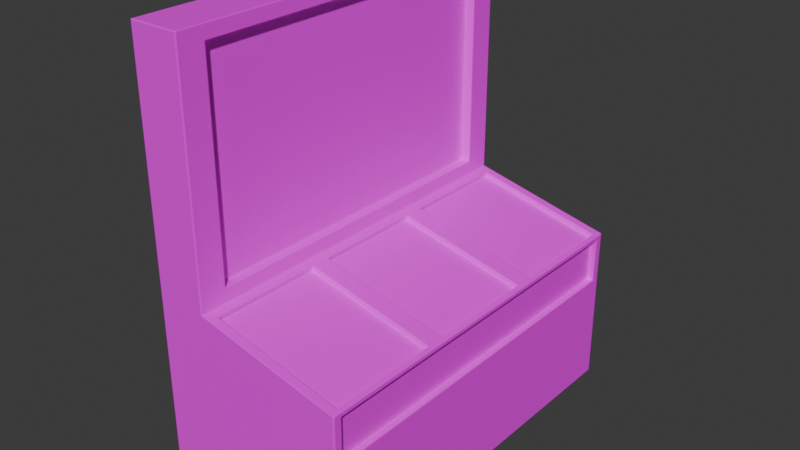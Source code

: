 # Source: Console.blend  (saved by Blender 4.5.90; exported with 4.5.12 LTS)
import bpy
from mathutils import Matrix  # noqa: F401  (used for matrix-valued properties, if any)

bpy.ops.wm.read_factory_settings(use_empty=True)
scene = bpy.context.scene
scene.name = 'Scene'

# ---- collections
col_collection = bpy.data.collections.new('Collection'); scene.collection.children.link(col_collection)

# ---- images (referenced by path relative to the original .blend; pixels are not part of the script)
import os
ASSET_DIR = os.environ.get("B2B_ASSET_DIR", "")  # directory of the original .blend (textures are referenced by path, not embedded)
HERE = os.path.dirname(os.path.abspath(__file__))  # packed textures are extracted next to this script under _unpacked/

def load_image(name, relpath, width, height, colorspace="sRGB"):
    """Load a texture the original file referenced (path relative to the .blend, or extracted next to this script)."""
    p = next((c for c in (os.path.join(HERE, relpath), os.path.join(ASSET_DIR, relpath)) if relpath and os.path.exists(c)), "")
    if p:
        img = bpy.data.images.load(p, check_existing=True)
        img.name = name
    else:  # same state as the original file: an image datablock whose file is absent (Cycles renders it pink)
        img = bpy.data.images.new(name, width, height)
        img.source = "FILE"
        img.filepath = "//" + (relpath or name)
    img.colorspace_settings.name = colorspace
    return img
img_metal046b_1k_jpg_color_jpg = load_image('Metal046B_1K-JPG_Color.jpg', 'Metal046B_1K-JPG_Color.jpg', 1024, 1024, 'sRGB')

# ---- materials (node trees are filled in below, after node groups)
mat_material = bpy.data.materials.new('Material')
mat_material.alpha_threshold = 0.0
mat_material.roughness = 0.5
mat_material.line_color = (0.0, 0.0, 0.0, 1.0)
mat_material_002 = bpy.data.materials.new('Material.002')

# ---- material node trees
mat_material.use_nodes = True; mat_material.node_tree.nodes.clear()
_N = mat_material.node_tree.nodes; _L = mat_material.node_tree.links
n0 = _N.new('ShaderNodeOutputMaterial'); n0.name = 'Material Output'; n0.location = (200, 100)
n1 = _N.new('ShaderNodeBsdfPrincipled'); n1.name = 'Principled BSDF'; n1.location = (-200, 100)
n1.inputs[3].default_value = 1.45
n2 = _N.new('ShaderNodeTexImage'); n2.name = 'Image Texture'; n2.location = (-400, 60)
n2.image = img_metal046b_1k_jpg_color_jpg
n2.interpolation = 'Closest'
n2.extension = 'MIRROR'
_L.new(n1.outputs[0], n0.inputs[0])
_L.new(n2.outputs[0], n1.inputs[0])
n0.is_active_output = True
mat_material_002.use_nodes = True; mat_material_002.node_tree.nodes.clear()
_N = mat_material_002.node_tree.nodes; _L = mat_material_002.node_tree.links
n0 = _N.new('ShaderNodeBsdfPrincipled'); n0.name = 'Principled BSDF'; n0.location = (-200, 100)
n1 = _N.new('ShaderNodeOutputMaterial'); n1.name = 'Material Output'; n1.location = (200, 100)
_L.new(n0.outputs[0], n1.inputs[0])
n1.is_active_output = True

# ---- world
world_world = bpy.data.worlds.new('World'); scene.world = world_world
world_world.use_nodes = True; world_world.node_tree.nodes.clear()
_N = world_world.node_tree.nodes; _L = world_world.node_tree.links
n0 = _N.new('ShaderNodeOutputWorld'); n0.name = 'World Output'; n0.location = (200, 100)
n1 = _N.new('ShaderNodeBackground'); n1.name = 'Background'; n1.location = (-200, 100)
n1.inputs[0].default_value = (0.05088, 0.05088, 0.05088, 1.0)
_L.new(n1.outputs[0], n0.inputs[0])
n0.is_active_output = True
world_world.color = (0.05088, 0.05088, 0.05088)
world_world.sun_shadow_jitter_overblur = 0.0

# ---- meshes
me_cube_001 = bpy.data.meshes.new('Cube.001')
me_cube_001.from_pydata([(-1.0, -2.0, -1.0), (-1.0, -2.0, 1.0), (-1.0, 2.0, -1.0), (-1.0, 2.0, 1.0), (1.0, -2.0, -1.0), (-0.3844, -1.9, 0.9783), (1.0, 2.0, -1.0), (-0.3844, 1.9, 0.9783), (-1.0, -2.0, 0.6667), (-1.0, 2.0, 0.6667), (1.0, 1.904, 0.6189), (1.0, -1.904, 0.6189), (-1.0, -2.0, 3.443), (-1.0, 2.0, 3.443), (-0.4807, 1.716, 3.301), (-0.4807, -1.716, 3.301), (-1.0, -2.0, -0.4444), (-1.0, -2.0, 0.1111), (-1.0, 2.0, 0.1111), (-1.0, 2.0, -0.4444), (1.0, 1.904, 0.1589), (1.0, 2.0, -0.4444), (1.0, -1.904, 0.1589), (1.0, -2.0, -0.4444), (-1.0, 1.667, -1.0), (-1.0, 1.333, -1.0), (-1.0, 1.0, -1.0), (-1.0, 0.6667, -1.0), (-1.0, 0.3333, -1.0), (-1.0, -1.49e-07, -1.0), (-1.0, -0.3333, -1.0), (-1.0, -0.6667, -1.0), (-1.0, -1.0, -1.0), (-1.0, -1.333, -1.0), (-1.0, -1.667, -1.0), (-1.0, -1.667, 1.0), (-1.0, -1.333, 1.0), (-1.0, -1.0, 1.0), (-1.0, -0.6667, 1.0), (-1.0, -0.3333, 1.0), (-1.0, 1.49e-07, 1.0), (-1.0, 0.3333, 1.0), (-1.0, 0.6667, 1.0), (-1.0, 1.0, 1.0), (-1.0, 1.333, 1.0), (-1.0, 1.667, 1.0), (1.0, -1.667, -1.0), (1.0, -1.333, -1.0), (1.0, -1.0, -1.0), (1.0, -0.6667, -1.0), (1.0, -0.3333, -1.0), (1.0, 1.49e-07, -1.0), (1.0, 0.3333, -1.0), (1.0, 0.6667, -1.0), (1.0, 1.0, -1.0), (1.0, 1.333, -1.0), (1.0, 1.667, -1.0), (-0.3844, 1.667, 0.9783), (-0.3844, 1.333, 0.9783), (-0.3844, 1.0, 0.9783), (-0.3844, 0.5667, 0.9783), (-0.3844, 0.3333, 0.9783), (-0.3844, -1.49e-07, 0.9783), (-0.3844, -0.3333, 0.9783), (-0.3844, -0.7667, 0.9783), (-0.3844, -1.0, 0.9783), (-0.3844, -1.333, 0.9783), (-0.3844, -1.667, 0.9783), (1.0, 1.667, 0.6189), (1.0, 1.333, 0.6189), (1.0, 1.0, 0.6189), (1.0, 0.6667, 0.6189), (1.0, 0.3333, 0.6189), (1.0, -1.49e-07, 0.6189), (1.0, -0.3333, 0.6189), (1.0, -0.6667, 0.6189), (1.0, -1.0, 0.6189), (1.0, -1.333, 0.6189), (1.0, -1.667, 0.6189), (-1.0, -1.667, 0.6667), (-1.0, -1.333, 0.6667), (-1.0, -1.0, 0.6667), (-1.0, -0.6667, 0.6667), (-1.0, -0.3333, 0.6667), (-1.0, 1.49e-07, 0.6667), (-1.0, 0.3333, 0.6667), (-1.0, 0.6667, 0.6667), (-1.0, 1.0, 0.6667), (-1.0, 1.333, 0.6667), (-1.0, 1.667, 0.6667), (-1.0, -1.667, 3.443), (-1.0, -1.333, 3.443), (-1.0, -1.0, 3.443), (-1.0, -0.6667, 3.443), (-1.0, -0.3333, 3.443), (-1.0, 1.49e-07, 3.443), (-1.0, 0.3333, 3.443), (-1.0, 0.6667, 3.443), (-1.0, 1.0, 3.443), (-1.0, 1.333, 3.443), (-1.0, 1.667, 3.443), (-0.4807, 1.667, 3.301), (-0.4807, 1.333, 3.301), (-0.4807, 1.0, 3.301), (-0.4807, 0.6667, 3.301), (-0.4807, 0.3333, 3.301), (-0.4807, -1.49e-07, 3.301), (-0.4807, -0.3333, 3.301), (-0.4807, -0.6667, 3.301), (-0.4807, -1.0, 3.301), (-0.4807, -1.333, 3.301), (-0.4807, -1.667, 3.301), (-1.0, -1.667, -0.4444), (-1.0, -1.333, -0.4444), (-1.0, -1.0, -0.4444), (-1.0, -0.6667, -0.4444), (-1.0, -0.3333, -0.4444), (-1.0, 1.49e-07, -0.4444), (-1.0, 0.3333, -0.4444), (-1.0, 0.6667, -0.4444), (-1.0, 1.0, -0.4444), (-1.0, 1.333, -0.4444), (-1.0, 1.667, -0.4444), (-1.0, -1.667, 0.1111), (-1.0, -1.333, 0.1111), (-1.0, -1.0, 0.1111), (-1.0, -0.6667, 0.1111), (-1.0, -0.3333, 0.1111), (-1.0, 1.49e-07, 0.1111), (-1.0, 0.3333, 0.1111), (-1.0, 0.6667, 0.1111), (-1.0, 1.0, 0.1111), (-1.0, 1.333, 0.1111), (-1.0, 1.667, 0.1111), (1.0, 1.667, -0.4444), (1.0, 1.333, -0.4444), (1.0, 1.0, -0.4444), (1.0, 0.6667, -0.4444), (1.0, 0.3333, -0.4444), (1.0, -1.49e-07, -0.4444), (1.0, -0.3333, -0.4444), (1.0, -0.6667, -0.4444), (1.0, -1.0, -0.4444), (1.0, -1.333, -0.4444), (1.0, -1.667, -0.4444), (1.0, 1.667, 0.1589), (1.0, 1.333, 0.1589), (1.0, 1.0, 0.1589), (1.0, 0.6667, 0.1589), (1.0, 0.3333, 0.1589), (1.0, -1.49e-07, 0.1589), (1.0, -0.3333, 0.1589), (1.0, -0.6667, 0.1589), (1.0, -1.0, 0.1589), (1.0, -1.333, 0.1589), (1.0, -1.667, 0.1589), (0.0, 2.0, -1.0), (-0.7404, 2.0, 1.0), (0.0, -2.0, -1.0), (-0.7404, -2.0, 1.0), (0.0, -2.0, 0.6667), (0.0, 2.0, 0.6667), (-0.7404, 2.0, 3.443), (-0.7404, -2.0, 3.443), (0.0, 2.0, -0.4444), (0.0, 2.0, 0.1111), (0.0, -2.0, -0.4444), (0.0, -2.0, 0.1111), (-0.7404, 1.667, 3.443), (-0.7404, 1.333, 3.443), (-0.7404, 1.0, 3.443), (-0.7404, 0.6667, 3.443), (-0.7404, 0.3333, 3.443), (-0.7404, 0.0, 3.443), (-0.7404, -0.3333, 3.443), (-0.7404, -0.6667, 3.443), (-0.7404, -1.0, 3.443), (-0.7404, -1.333, 3.443), (-0.7404, -1.667, 3.443), (0.0, 1.667, -1.0), (0.0, 1.333, -1.0), (0.0, 1.0, -1.0), (0.0, 0.6667, -1.0), (0.0, 0.3333, -1.0), (0.0, 0.0, -1.0), (0.0, -0.3333, -1.0), (0.0, -0.6667, -1.0), (0.0, -1.0, -1.0), (0.0, -1.333, -1.0), (0.0, -1.667, -1.0), (-0.4807, 1.716, 1.349), (-0.4807, 1.716, 1.698), (-0.4807, 1.716, 2.047), (-0.4807, 1.716, 2.396), (-0.4807, 1.716, 2.745), (-0.4807, 1.716, 3.094), (-0.4807, -1.716, 3.094), (-0.4807, -1.716, 2.745), (-0.4807, -1.716, 2.396), (-0.4807, -1.716, 2.047), (-0.4807, -1.716, 1.698), (-0.4807, -1.716, 1.349), (-1.0, -2.0, 1.349), (-1.0, -2.0, 1.698), (-1.0, -2.0, 2.047), (-1.0, -2.0, 2.396), (-1.0, -2.0, 2.745), (-1.0, -2.0, 3.094), (-1.0, 2.0, 3.094), (-1.0, 2.0, 2.745), (-1.0, 2.0, 2.396), (-1.0, 2.0, 2.047), (-1.0, 2.0, 1.698), (-1.0, 2.0, 1.349), (-1.0, 1.667, 1.349), (-1.0, 1.667, 1.698), (-1.0, 1.667, 2.047), (-1.0, 1.667, 2.396), (-1.0, 1.667, 2.745), (-1.0, 1.667, 3.094), (-1.0, 1.333, 1.349), (-1.0, 1.333, 1.698), (-1.0, 1.333, 2.047), (-1.0, 1.333, 2.396), (-1.0, 1.333, 2.745), (-1.0, 1.333, 3.094), (-1.0, 1.0, 1.349), (-1.0, 1.0, 1.698), (-1.0, 1.0, 2.047), (-1.0, 1.0, 2.396), (-1.0, 1.0, 2.745), (-1.0, 1.0, 3.094), (-1.0, 0.6667, 1.349), (-1.0, 0.6667, 1.698), (-1.0, 0.6667, 2.047), (-1.0, 0.6667, 2.396), (-1.0, 0.6667, 2.745), (-1.0, 0.6667, 3.094), (-1.0, 0.3333, 1.349), (-1.0, 0.3333, 1.698), (-1.0, 0.3333, 2.047), (-1.0, 0.3333, 2.396), (-1.0, 0.3333, 2.745), (-1.0, 0.3333, 3.094), (-1.0, 1.49e-07, 1.349), (-1.0, 1.49e-07, 1.698), (-1.0, 1.49e-07, 2.047), (-1.0, 1.49e-07, 2.396), (-1.0, 1.49e-07, 2.745), (-1.0, 1.49e-07, 3.094), (-1.0, -0.3333, 1.349), (-1.0, -0.3333, 1.698), (-1.0, -0.3333, 2.047), (-1.0, -0.3333, 2.396), (-1.0, -0.3333, 2.745), (-1.0, -0.3333, 3.094), (-1.0, -0.6667, 1.349), (-1.0, -0.6667, 1.698), (-1.0, -0.6667, 2.047), (-1.0, -0.6667, 2.396), (-1.0, -0.6667, 2.745), (-1.0, -0.6667, 3.094), (-1.0, -1.0, 1.349), (-1.0, -1.0, 1.698), (-1.0, -1.0, 2.047), (-1.0, -1.0, 2.396), (-1.0, -1.0, 2.745), (-1.0, -1.0, 3.094), (-1.0, -1.333, 1.349), (-1.0, -1.333, 1.698), (-1.0, -1.333, 2.047), (-1.0, -1.333, 2.396), (-1.0, -1.333, 2.745), (-1.0, -1.333, 3.094), (-1.0, -1.667, 1.349), (-1.0, -1.667, 1.698), (-1.0, -1.667, 2.047), (-1.0, -1.667, 2.396), (-1.0, -1.667, 2.745), (-1.0, -1.667, 3.094), (-0.7404, 2.0, 1.349), (-0.7404, 2.0, 1.698), (-0.7404, 2.0, 2.047), (-0.7404, 2.0, 2.396), (-0.7404, 2.0, 2.745), (-0.7404, 2.0, 3.094), (-0.7404, -2.0, 1.349), (-0.7404, -2.0, 1.698), (-0.7404, -2.0, 2.047), (-0.7404, -2.0, 2.396), (-0.7404, -2.0, 2.745), (-0.7404, -2.0, 3.094), (-1.0, -2.0, 0.75), (-1.0, -2.0, 0.8333), (-1.0, -2.0, 0.9167), (-1.0, 2.0, 0.9167), (-1.0, 2.0, 0.8333), (-1.0, 2.0, 0.75), (-0.1106, 1.9, 0.9167), (0.2596, 1.9, 0.8333), (0.6298, 1.9, 0.75), (-0.1106, -1.9, 0.9167), (0.2596, -1.9, 0.8333), (0.6298, -1.9, 0.75), (-0.1106, 0.5667, 0.9167), (0.2596, 0.5667, 0.8333), (0.6298, 0.5667, 0.75), (-0.1106, -0.7667, 0.9167), (0.2596, -0.7667, 0.8333), (0.6298, -0.7667, 0.75), (-1.0, -1.667, 0.9167), (-1.0, -1.667, 0.8333), (-1.0, -1.667, 0.75), (-1.0, -1.333, 0.9167), (-1.0, -1.333, 0.8333), (-1.0, -1.333, 0.75), (-1.0, -1.0, 0.9167), (-1.0, -1.0, 0.8333), (-1.0, -1.0, 0.75), (-1.0, -0.6667, 0.9167), (-1.0, -0.6667, 0.8333), (-1.0, -0.6667, 0.75), (-1.0, -0.3333, 0.9167), (-1.0, -0.3333, 0.8333), (-1.0, -0.3333, 0.75), (-1.0, 1.49e-07, 0.9167), (-1.0, 1.49e-07, 0.8333), (-1.0, 1.49e-07, 0.75), (-1.0, 0.3333, 0.9167), (-1.0, 0.3333, 0.8333), (-1.0, 0.3333, 0.75), (-1.0, 0.6667, 0.9167), (-1.0, 0.6667, 0.8333), (-1.0, 0.6667, 0.75), (-1.0, 1.0, 0.9167), (-1.0, 1.0, 0.8333), (-1.0, 1.0, 0.75), (-1.0, 1.333, 0.9167), (-1.0, 1.333, 0.8333), (-1.0, 1.333, 0.75), (-1.0, 1.667, 0.9167), (-1.0, 1.667, 0.8333), (-1.0, 1.667, 0.75), (-0.5553, -2.0, 0.9167), (-0.3702, -2.0, 0.8333), (-0.1851, -2.0, 0.75), (-0.5553, 2.0, 0.9167), (-0.3702, 2.0, 0.8333), (-0.1851, 2.0, 0.75), (0.9512, -1.667, 0.6776), (0.9512, -1.9, 0.6776), (0.9512, 1.9, 0.6776), (1.0, 2.0, 0.1111), (1.0, -2.0, 0.1111), (1.0, -1.667, 0.1111), (0.9512, 1.667, 0.6776), (0.9512, 1.333, 0.6776), (0.9512, 1.0, 0.6776), (0.9512, 0.5667, 0.6776), (0.9512, 0.3333, 0.6776), (0.9512, -1.49e-07, 0.6776), (0.9512, -0.3333, 0.6776), (0.9512, -0.7667, 0.6776), (0.9512, -1.0, 0.6776), (0.9512, -1.333, 0.6776), (1.0, 1.667, 0.1111), (1.0, 1.333, 0.1111), (1.0, 1.0, 0.1111), (1.0, 0.6667, 0.1111), (1.0, 0.3333, 0.1111), (1.0, -1.49e-07, 0.1111), (1.0, -0.3333, 0.1111), (1.0, -0.6667, 0.1111), (1.0, -1.0, 0.1111), (1.0, -1.333, 0.1111), (0.9358, 1.667, 0.6189), (0.9358, 1.667, 0.1589), (0.9358, 1.333, 0.6189), (0.9358, 1.333, 0.1589), (0.9358, 1.0, 0.6189), (0.9358, 1.0, 0.1589), (0.9358, 0.6667, 0.6189), (0.9358, 0.6667, 0.1589), (0.9358, 0.3333, 0.6189), (0.9358, 0.3333, 0.1589), (0.9358, -1.49e-07, 0.6189), (0.9358, -1.49e-07, 0.1589), (0.9358, -0.3333, 0.6189), (0.9358, -0.3333, 0.1589), (0.9358, -0.6667, 0.6189), (0.9358, -0.6667, 0.1589), (0.9358, -1.0, 0.6189), (0.9358, -1.0, 0.1589), (0.9358, -1.333, 0.6189), (0.9358, -1.333, 0.1589), (0.9358, -1.667, 0.6189), (0.9358, -1.667, 0.1589), (0.9358, -1.904, 0.6189), (0.9358, 1.904, 0.6189), (0.9358, 1.904, 0.1589), (0.9358, -1.904, 0.1589), (-0.4807, -1.667, 1.142), (-0.4807, -1.716, 1.142), (0.6298, -2.0, 0.75), (1.0, -2.0, 0.6667), (1.0, -1.667, 0.6667), (-0.3844, -0.5667, 0.9783), (-0.4807, -1.0, 1.142), (-0.4807, -1.333, 1.142), (0.9512, -0.5667, 0.6776), (1.0, -1.0, 0.6667), (1.0, -1.333, 0.6667), (0.6298, -0.5667, 0.75), (-0.1106, -2.0, 0.9167), (0.2596, -2.0, 0.8333), (-0.1106, -0.5667, 0.9167), (0.2596, -0.5667, 0.8333), (-0.3844, 0.7667, 0.9783), (-0.4807, 0.3333, 1.142), (-0.4807, -1.49e-07, 1.142), (-0.4807, -0.3333, 1.142), (-0.4807, -0.6667, 1.142), (0.9512, 0.7667, 0.6776), (1.0, 0.3333, 0.6667), (1.0, -1.49e-07, 0.6667), (1.0, -0.3333, 0.6667), (1.0, -0.6667, 0.6667), (0.6298, 0.7667, 0.75), (0.6298, -0.6667, 0.75), (-0.1106, 0.7667, 0.9167), (0.2596, 0.7667, 0.8333), (-0.1106, -0.6667, 0.9167), (0.2596, -0.6667, 0.8333), (0.6298, 2.0, 0.75), (1.0, 2.0, 0.6667), (-0.4807, 1.716, 1.142), (-0.4807, 1.667, 1.142), (-0.4807, 1.333, 1.142), (-0.4807, 1.0, 1.142), (-0.4807, 0.6667, 1.142), (1.0, 1.667, 0.6667), (1.0, 1.333, 0.6667), (1.0, 1.0, 0.6667), (1.0, 0.6667, 0.6667), (0.6298, 0.6667, 0.75), (-0.1106, 2.0, 0.9167), (0.2596, 2.0, 0.8333), (-0.1106, 0.6667, 0.9167), (0.2596, 0.6667, 0.8333), (0.6188, 1.667, 0.7012), (0.9402, 1.667, 0.6289), (0.6188, 1.333, 0.7012), (0.9402, 1.333, 0.6289), (0.6188, 1.0, 0.7012), (0.9402, 1.0, 0.6289), (0.6188, 0.3333, 0.7012), (0.9402, 0.3333, 0.6289), (0.6188, -1.49e-07, 0.7012), (0.9402, -1.49e-07, 0.6289), (0.6188, -0.3333, 0.7012), (0.9402, -0.3333, 0.6289), (0.6188, -1.0, 0.7012), (0.9402, -1.0, 0.6289), (0.6188, -1.333, 0.7012), (0.9402, -1.333, 0.6289), (0.6188, -1.667, 0.7012), (0.9402, -1.667, 0.6289), (-0.3954, 1.667, 0.9295), (-0.1215, 1.667, 0.8679), (0.2486, 1.667, 0.7846), (-0.3954, 1.333, 0.9295), (-0.1215, 1.333, 0.8679), (0.2486, 1.333, 0.7846), (-0.3954, 1.0, 0.9295), (-0.1215, 1.0, 0.8679), (0.2486, 1.0, 0.7846), (-0.3954, 0.3333, 0.9295), (-0.1215, 0.3333, 0.8679), (0.2486, 0.3333, 0.7846), (-0.3954, -1.49e-07, 0.9295), (-0.1215, -1.49e-07, 0.8679), (0.2486, -1.49e-07, 0.7846), (-0.3954, -0.3333, 0.9295), (-0.1215, -0.3333, 0.8679), (0.2486, -0.3333, 0.7846), (-0.3954, -1.0, 0.9295), (-0.1215, -1.0, 0.8679), (0.2486, -1.0, 0.7846), (-0.3954, -1.333, 0.9295), (-0.1215, -1.333, 0.8679), (0.2486, -1.333, 0.7846), (-0.3954, -1.667, 0.9295), (-0.1215, -1.667, 0.8679), (0.2486, -1.667, 0.7846), (0.6188, -0.7667, 0.7012), (0.2486, -0.7667, 0.7846), (-0.1215, -0.7667, 0.8679), (0.6188, -0.5667, 0.7012), (0.2486, -0.5667, 0.7846), (-0.1215, -0.5667, 0.8679), (0.6188, 0.5667, 0.7012), (0.2486, 0.5667, 0.7846), (-0.1215, 0.5667, 0.8679), (0.6188, 0.7667, 0.7012), (0.2486, 0.7667, 0.7846), (-0.1215, 0.7667, 0.8679), (0.6188, 1.9, 0.7012), (0.2486, 1.9, 0.7846), (-0.1215, 1.9, 0.8679), (0.6188, -1.9, 0.7012), (0.2486, -1.9, 0.7846), (-0.1215, -1.9, 0.8679), (-0.3954, -1.9, 0.9295), (0.9402, -1.9, 0.6289), (-0.3954, -0.7667, 0.9295), (0.9402, -0.7667, 0.6289), (-0.3954, 0.5667, 0.9295), (-0.3954, -0.5667, 0.9295), (0.9402, 0.5667, 0.6289), (0.9402, -0.5667, 0.6289), (0.9402, 1.9, 0.6289), (-0.3954, 1.9, 0.9295), (-0.3954, 0.7667, 0.9295), (0.9402, 0.7667, 0.6289), (-0.4807, -1.667, 1.0), (-0.4807, -2.0, 1.0), (-0.4807, -1.667, 3.443), (-0.4807, -2.0, 3.443), (-0.4807, 2.0, 3.094), (-0.4807, 2.0, 3.443), (-0.4807, -2.0, 1.349), (-0.4807, 2.0, 1.0), (-0.4807, 1.667, 1.0), (-0.4807, 1.333, 1.0), (-0.4807, 1.0, 1.0), (-0.4807, 0.6667, 1.0), (-0.4807, 0.3333, 1.0), (-0.4807, -1.49e-07, 1.0), (-0.4807, -0.3333, 1.0), (-0.4807, -0.6667, 1.0), (-0.4807, -1.0, 1.0), (-0.4807, -1.333, 1.0), (-0.4807, 1.667, 3.443), (-0.4807, 1.333, 3.443), (-0.4807, 1.0, 3.443), (-0.4807, 0.6667, 3.443), (-0.4807, 0.3333, 3.443), (-0.4807, -1.49e-07, 3.443), (-0.4807, -0.3333, 3.443), (-0.4807, -0.6667, 3.443), (-0.4807, -1.0, 3.443), (-0.4807, -1.333, 3.443), (-0.4807, 2.0, 1.349), (-0.4807, 2.0, 1.698), (-0.4807, 2.0, 2.047), (-0.4807, 2.0, 2.396), (-0.4807, 2.0, 2.745), (-0.4807, -2.0, 3.094), (-0.4807, -2.0, 2.745), (-0.4807, -2.0, 2.396), (-0.4807, -2.0, 2.047), (-0.4807, -2.0, 1.698), (-0.5807, -1.667, 3.094), (-0.5807, -1.667, 3.301), (-0.5807, -1.333, 3.094), (-0.5807, -1.333, 3.301), (-0.5807, -1.0, 3.094), (-0.5807, -1.0, 3.301), (-0.5807, -0.6667, 3.094), (-0.5807, -0.6667, 3.301), (-0.5807, -0.3333, 3.094), (-0.5807, -0.3333, 3.301), (-0.5807, -1.49e-07, 3.094), (-0.5807, -1.49e-07, 3.301), (-0.5807, 0.3333, 3.094), (-0.5807, 0.3333, 3.301), (-0.5807, 0.6667, 3.094), (-0.5807, 0.6667, 3.301), (-0.5807, 1.0, 3.094), (-0.5807, 1.0, 3.301), (-0.5807, 1.333, 3.094), (-0.5807, 1.333, 3.301), (-0.5807, 1.667, 3.094), (-0.5807, 1.667, 3.301), (-0.5807, -1.667, 1.142), (-0.5807, -1.667, 1.349), (-0.5807, -1.667, 1.698), (-0.5807, -1.667, 2.047), (-0.5807, -1.667, 2.396), (-0.5807, -1.667, 2.745), (-0.5807, -1.333, 1.142), (-0.5807, -1.333, 1.349), (-0.5807, -1.333, 1.698), (-0.5807, -1.333, 2.047), (-0.5807, -1.333, 2.396), (-0.5807, -1.333, 2.745), (-0.5807, -1.0, 1.142), (-0.5807, -1.0, 1.349), (-0.5807, -1.0, 1.698), (-0.5807, -1.0, 2.047), (-0.5807, -1.0, 2.396), (-0.5807, -1.0, 2.745), (-0.5807, -0.6667, 1.142), (-0.5807, -0.6667, 1.349), (-0.5807, -0.6667, 1.698), (-0.5807, -0.6667, 2.047), (-0.5807, -0.6667, 2.396), (-0.5807, -0.6667, 2.745), (-0.5807, -0.3333, 1.142), (-0.5807, -0.3333, 1.349), (-0.5807, -0.3333, 1.698), (-0.5807, -0.3333, 2.047), (-0.5807, -0.3333, 2.396), (-0.5807, -0.3333, 2.745), (-0.5807, -1.49e-07, 1.142), (-0.5807, -1.49e-07, 1.349), (-0.5807, -1.49e-07, 1.698), (-0.5807, -1.49e-07, 2.047), (-0.5807, -1.49e-07, 2.396), (-0.5807, -1.49e-07, 2.745), (-0.5807, 0.3333, 1.142), (-0.5807, 0.3333, 1.349), (-0.5807, 0.3333, 1.698), (-0.5807, 0.3333, 2.047), (-0.5807, 0.3333, 2.396), (-0.5807, 0.3333, 2.745), (-0.5807, 0.6667, 1.142), (-0.5807, 0.6667, 1.349), (-0.5807, 0.6667, 1.698), (-0.5807, 0.6667, 2.047), (-0.5807, 0.6667, 2.396), (-0.5807, 0.6667, 2.745), (-0.5807, 1.0, 1.142), (-0.5807, 1.0, 1.349), (-0.5807, 1.0, 1.698), (-0.5807, 1.0, 2.047), (-0.5807, 1.0, 2.396), (-0.5807, 1.0, 2.745), (-0.5807, 1.333, 1.142), (-0.5807, 1.333, 1.349), (-0.5807, 1.333, 1.698), (-0.5807, 1.333, 2.047), (-0.5807, 1.333, 2.396), (-0.5807, 1.333, 2.745), (-0.5807, 1.667, 1.142), (-0.5807, 1.667, 1.349), (-0.5807, 1.667, 1.698), (-0.5807, 1.667, 2.047), (-0.5807, 1.667, 2.396), (-0.5807, 1.667, 2.745), (-0.5807, -1.716, 1.349), (-0.5807, -1.716, 1.698), (-0.5807, -1.716, 2.047), (-0.5807, -1.716, 2.396), (-0.5807, -1.716, 2.745), (-0.5807, -1.716, 3.094), (-0.5807, 1.716, 1.349), (-0.5807, 1.716, 1.698), (-0.5807, 1.716, 2.047), (-0.5807, 1.716, 2.396), (-0.5807, 1.716, 2.745), (-0.5807, 1.716, 3.094), (-0.5807, -1.716, 1.142), (-0.5807, -1.716, 3.301), (-0.5807, 1.716, 3.301), (-0.5807, 1.716, 1.142)], [], [(340, 45, 3, 295), (346, 157, 531, 445), (406, 415, 499, 517), (343, 159, 1, 294), (189, 46, 4, 158), (167, 160, 8, 17), (73, 74, 387, 385), (165, 161, 434, 352), (133, 89, 9, 18), (178, 90, 12, 163), (279, 207, 12, 90), (291, 557, 527, 163), (285, 208, 13, 162), (24, 122, 19, 2), (122, 133, 18, 19), (156, 164, 21, 6), (164, 165, 352, 21), (46, 144, 23, 4), (144, 354, 353, 23), (158, 166, 16, 0), (166, 167, 17, 16), (21, 352, 365, 134), (134, 365, 366, 135), (135, 366, 367, 136), (136, 367, 368, 137), (137, 368, 369, 138), (138, 369, 370, 139), (139, 370, 371, 140), (140, 371, 372, 141), (141, 372, 373, 142), (142, 373, 374, 143), (143, 374, 354, 144), (6, 21, 134, 56), (56, 134, 135, 55), (55, 135, 136, 54), (54, 136, 137, 53), (53, 137, 138, 52), (52, 138, 139, 51), (51, 139, 140, 50), (50, 140, 141, 49), (49, 141, 142, 48), (48, 142, 143, 47), (47, 143, 144, 46), (16, 17, 123, 112), (112, 123, 124, 113), (113, 124, 125, 114), (114, 125, 126, 115), (115, 126, 127, 116), (116, 127, 128, 117), (117, 128, 129, 118), (118, 129, 130, 119), (119, 130, 131, 120), (120, 131, 132, 121), (121, 132, 133, 122), (0, 16, 112, 34), (34, 112, 113, 33), (33, 113, 114, 32), (32, 114, 115, 31), (31, 115, 116, 30), (30, 116, 117, 29), (29, 117, 118, 28), (28, 118, 119, 27), (27, 119, 120, 26), (26, 120, 121, 25), (25, 121, 122, 24), (208, 219, 100, 13), (219, 225, 99, 100), (225, 231, 98, 99), (231, 237, 97, 98), (237, 243, 96, 97), (243, 249, 95, 96), (249, 255, 94, 95), (255, 261, 93, 94), (261, 267, 92, 93), (267, 273, 91, 92), (273, 279, 90, 91), (162, 13, 100, 168), (168, 100, 99, 169), (169, 99, 98, 170), (170, 98, 97, 171), (171, 97, 96, 172), (172, 96, 95, 173), (173, 95, 94, 174), (174, 94, 93, 175), (175, 93, 92, 176), (176, 92, 91, 177), (177, 91, 90, 178), (17, 8, 79, 123), (123, 79, 80, 124), (124, 80, 81, 125), (125, 81, 82, 126), (126, 82, 83, 127), (127, 83, 84, 128), (128, 84, 85, 129), (129, 85, 86, 130), (130, 86, 87, 131), (131, 87, 88, 132), (132, 88, 89, 133), (147, 146, 378, 380), (11, 22, 400, 397), (154, 153, 392, 394), (72, 73, 385, 383), (146, 145, 376, 378), (20, 10, 398, 399), (153, 152, 390, 392), (71, 72, 383, 381), (145, 20, 399, 376), (78, 11, 397, 395), (152, 151, 388, 390), (156, 6, 56, 179), (179, 56, 55, 180), (180, 55, 54, 181), (181, 54, 53, 182), (182, 53, 52, 183), (183, 52, 51, 184), (184, 51, 50, 185), (185, 50, 49, 186), (186, 49, 48, 187), (187, 48, 47, 188), (188, 47, 46, 189), (65, 66, 488, 485), (357, 356, 452, 454), (306, 305, 501, 500), (64, 65, 485, 514), (356, 355, 450, 452), (305, 304, 502, 501), (350, 349, 466, 513), (355, 351, 520, 450), (304, 60, 516, 502), (309, 308, 495, 494), (303, 350, 513, 509), (294, 1, 35, 310), (310, 35, 36, 313), (313, 36, 37, 316), (316, 37, 38, 319), (319, 38, 39, 322), (322, 39, 40, 325), (325, 40, 41, 328), (328, 41, 42, 331), (331, 42, 43, 334), (334, 43, 44, 337), (337, 44, 45, 340), (33, 188, 189, 34), (32, 187, 188, 33), (31, 186, 187, 32), (30, 185, 186, 31), (29, 184, 185, 30), (28, 183, 184, 29), (27, 182, 183, 28), (26, 181, 182, 27), (25, 180, 181, 26), (24, 179, 180, 25), (2, 156, 179, 24), (551, 177, 178, 526), (550, 176, 177, 551), (549, 175, 176, 550), (548, 174, 175, 549), (547, 173, 174, 548), (546, 172, 173, 547), (545, 171, 172, 546), (544, 170, 171, 545), (543, 169, 170, 544), (542, 168, 169, 543), (529, 162, 168, 542), (23, 353, 167, 166), (4, 23, 166, 158), (19, 18, 165, 164), (2, 19, 164, 156), (528, 285, 162, 529), (207, 291, 163, 12), (526, 178, 163, 527), (18, 9, 161, 165), (353, 404, 160, 167), (34, 189, 158, 0), (413, 525, 159, 343), (295, 3, 157, 346), (1, 159, 286, 202), (202, 286, 287, 203), (203, 287, 288, 204), (204, 288, 289, 205), (205, 289, 290, 206), (206, 290, 291, 207), (531, 157, 280, 552), (552, 280, 281, 553), (553, 281, 282, 554), (554, 282, 283, 555), (555, 283, 284, 556), (556, 284, 285, 528), (107, 108, 569, 571), (198, 199, 652, 653), (418, 439, 626, 620), (106, 107, 571, 573), (197, 198, 653, 654), (439, 438, 632, 626), (105, 106, 573, 575), (196, 197, 654, 655), (438, 437, 638, 632), (104, 105, 575, 577), (15, 196, 655, 663), (437, 436, 644, 638), (103, 104, 577, 579), (194, 195, 661, 660), (436, 435, 665, 644), (102, 103, 579, 581), (193, 194, 660, 659), (201, 402, 662, 650), (101, 102, 581, 583), (192, 193, 659, 658), (195, 14, 664, 661), (14, 101, 583, 664), (191, 192, 658, 657), (111, 15, 663, 563), (401, 408, 590, 584), (190, 191, 657, 656), (402, 401, 584, 662), (408, 407, 596, 590), (435, 190, 656, 665), (407, 421, 602, 596), (110, 111, 563, 565), (421, 420, 608, 602), (36, 35, 274, 268), (268, 274, 275, 269), (269, 275, 276, 270), (270, 276, 277, 271), (271, 277, 278, 272), (272, 278, 279, 273), (37, 36, 268, 262), (262, 268, 269, 263), (263, 269, 270, 264), (264, 270, 271, 265), (265, 271, 272, 266), (266, 272, 273, 267), (38, 37, 262, 256), (256, 262, 263, 257), (257, 263, 264, 258), (258, 264, 265, 259), (259, 265, 266, 260), (260, 266, 267, 261), (39, 38, 256, 250), (250, 256, 257, 251), (251, 257, 258, 252), (252, 258, 259, 253), (253, 259, 260, 254), (254, 260, 261, 255), (40, 39, 250, 244), (244, 250, 251, 245), (245, 251, 252, 246), (246, 252, 253, 247), (247, 253, 254, 248), (248, 254, 255, 249), (41, 40, 244, 238), (238, 244, 245, 239), (239, 245, 246, 240), (240, 246, 247, 241), (241, 247, 248, 242), (242, 248, 249, 243), (42, 41, 238, 232), (232, 238, 239, 233), (233, 239, 240, 234), (234, 240, 241, 235), (235, 241, 242, 236), (236, 242, 243, 237), (43, 42, 232, 226), (226, 232, 233, 227), (227, 233, 234, 228), (228, 234, 235, 229), (229, 235, 236, 230), (230, 236, 237, 231), (44, 43, 226, 220), (220, 226, 227, 221), (221, 227, 228, 222), (222, 228, 229, 223), (223, 229, 230, 224), (224, 230, 231, 225), (45, 44, 220, 214), (214, 220, 221, 215), (215, 221, 222, 216), (216, 222, 223, 217), (217, 223, 224, 218), (218, 224, 225, 219), (3, 45, 214, 213), (213, 214, 215, 212), (212, 215, 216, 211), (211, 216, 217, 210), (210, 217, 218, 209), (209, 218, 219, 208), (157, 3, 213, 280), (280, 213, 212, 281), (281, 212, 211, 282), (282, 211, 210, 283), (283, 210, 209, 284), (284, 209, 208, 285), (159, 525, 530, 286), (286, 530, 561, 287), (287, 561, 560, 288), (288, 560, 559, 289), (289, 559, 558, 290), (290, 558, 557, 291), (35, 1, 202, 274), (274, 202, 203, 275), (275, 203, 204, 276), (276, 204, 205, 277), (277, 205, 206, 278), (278, 206, 207, 279), (109, 110, 565, 567), (200, 201, 650, 651), (420, 419, 614, 608), (108, 109, 567, 569), (199, 200, 651, 652), (419, 418, 620, 614), (9, 297, 348, 161), (297, 296, 347, 348), (296, 295, 346, 347), (404, 403, 345, 160), (403, 414, 344, 345), (414, 413, 343, 344), (88, 339, 342, 89), (339, 338, 341, 342), (338, 337, 340, 341), (87, 336, 339, 88), (336, 335, 338, 339), (335, 334, 337, 338), (86, 333, 336, 87), (333, 332, 335, 336), (332, 331, 334, 335), (85, 330, 333, 86), (330, 329, 332, 333), (329, 328, 331, 332), (84, 327, 330, 85), (327, 326, 329, 330), (326, 325, 328, 329), (83, 324, 327, 84), (324, 323, 326, 327), (323, 322, 325, 326), (82, 321, 324, 83), (321, 320, 323, 324), (320, 319, 322, 323), (81, 318, 321, 82), (318, 317, 320, 321), (317, 316, 319, 320), (80, 315, 318, 81), (315, 314, 317, 318), (314, 313, 316, 317), (79, 312, 315, 80), (312, 311, 314, 315), (311, 310, 313, 314), (8, 292, 312, 79), (292, 293, 311, 312), (293, 294, 310, 311), (59, 417, 522, 473), (412, 409, 519, 497), (308, 307, 496, 495), (67, 5, 512, 491), (58, 59, 473, 470), (358, 306, 500, 518), (307, 64, 514, 496), (57, 58, 470, 467), (409, 361, 460, 519), (302, 303, 509, 510), (430, 427, 503, 504), (7, 57, 467, 521), (361, 360, 458, 460), (301, 302, 510, 511), (429, 430, 504, 505), (351, 300, 506, 520), (360, 359, 456, 458), (5, 301, 511, 512), (417, 429, 505, 522), (359, 358, 518, 456), (362, 309, 494, 515), (300, 299, 507, 506), (63, 406, 517, 482), (349, 364, 464, 466), (299, 298, 508, 507), (62, 63, 482, 479), (364, 363, 462, 464), (298, 7, 521, 508), (416, 412, 497, 498), (61, 62, 479, 476), (363, 362, 515, 462), (427, 422, 523, 503), (415, 416, 498, 499), (160, 345, 292, 8), (345, 344, 293, 292), (344, 343, 294, 293), (60, 61, 476, 516), (66, 67, 491, 488), (422, 357, 454, 523), (161, 348, 433, 434), (348, 347, 446, 433), (347, 346, 445, 446), (89, 342, 297, 9), (342, 341, 296, 297), (341, 340, 295, 296), (11, 78, 405, 404), (10, 20, 352, 434), (22, 11, 404, 353), (155, 22, 353, 354), (68, 10, 434, 440), (69, 68, 440, 441), (70, 69, 441, 442), (71, 70, 442, 443), (72, 71, 443, 423), (73, 72, 423, 424), (74, 73, 424, 425), (75, 74, 425, 426), (76, 75, 426, 410), (77, 76, 410, 411), (78, 77, 411, 405), (20, 145, 365, 352), (145, 146, 366, 365), (146, 147, 367, 366), (147, 148, 368, 367), (148, 149, 369, 368), (149, 150, 370, 369), (150, 151, 371, 370), (151, 152, 372, 371), (152, 153, 373, 372), (153, 154, 374, 373), (154, 155, 354, 374), (396, 395, 397, 400), (399, 398, 375, 376), (376, 375, 377, 378), (378, 377, 379, 380), (380, 379, 381, 382), (382, 381, 383, 384), (384, 383, 385, 386), (386, 385, 387, 388), (388, 387, 389, 390), (390, 389, 391, 392), (392, 391, 393, 394), (394, 393, 395, 396), (155, 154, 394, 396), (22, 155, 396, 400), (148, 147, 380, 382), (74, 75, 389, 387), (10, 68, 375, 398), (149, 148, 382, 384), (75, 76, 391, 389), (68, 69, 377, 375), (150, 149, 384, 386), (76, 77, 393, 391), (69, 70, 379, 377), (151, 150, 386, 388), (77, 78, 395, 393), (70, 71, 381, 379), (5, 67, 524, 525), (350, 303, 403, 404), (349, 350, 404, 405), (65, 64, 539, 540), (66, 65, 540, 541), (67, 66, 541, 524), (362, 363, 410, 426), (363, 364, 411, 410), (364, 349, 405, 411), (309, 362, 426, 428), (301, 5, 525, 413), (302, 301, 413, 414), (303, 302, 414, 403), (64, 307, 431, 539), (307, 308, 432, 431), (308, 309, 428, 432), (61, 60, 535, 536), (62, 61, 536, 537), (63, 62, 537, 538), (406, 63, 538, 539), (358, 359, 423, 443), (359, 360, 424, 423), (360, 361, 425, 424), (361, 409, 426, 425), (306, 358, 443, 444), (409, 412, 428, 426), (60, 304, 447, 535), (304, 305, 448, 447), (305, 306, 444, 448), (415, 406, 539, 431), (416, 415, 431, 432), (412, 416, 432, 428), (300, 351, 434, 433), (57, 7, 531, 532), (58, 57, 532, 533), (59, 58, 533, 534), (417, 59, 534, 535), (351, 355, 440, 434), (355, 356, 441, 440), (356, 357, 442, 441), (357, 422, 443, 442), (422, 427, 444, 443), (7, 298, 445, 531), (298, 299, 446, 445), (299, 300, 433, 446), (429, 417, 535, 447), (430, 429, 447, 448), (427, 430, 448, 444), (492, 491, 512, 511), (508, 521, 467, 468), (468, 467, 470, 471), (471, 470, 473, 474), (474, 473, 522, 505), (502, 516, 476, 477), (477, 476, 479, 480), (480, 479, 482, 483), (483, 482, 517, 499), (496, 514, 485, 486), (486, 485, 488, 489), (489, 488, 491, 492), (464, 463, 465, 466), (463, 490, 493, 465), (490, 489, 492, 493), (462, 461, 463, 464), (461, 487, 490, 463), (487, 486, 489, 490), (515, 494, 461, 462), (494, 495, 487, 461), (495, 496, 486, 487), (460, 459, 497, 519), (459, 484, 498, 497), (484, 483, 499, 498), (458, 457, 459, 460), (457, 481, 484, 459), (481, 480, 483, 484), (456, 455, 457, 458), (455, 478, 481, 457), (478, 477, 480, 481), (518, 500, 455, 456), (500, 501, 478, 455), (501, 502, 477, 478), (454, 453, 503, 523), (453, 475, 504, 503), (475, 474, 505, 504), (452, 451, 453, 454), (451, 472, 475, 453), (472, 471, 474, 475), (450, 449, 451, 452), (449, 469, 472, 451), (469, 468, 471, 472), (520, 506, 449, 450), (506, 507, 469, 449), (507, 508, 468, 469), (466, 465, 509, 513), (465, 493, 510, 509), (493, 492, 511, 510), (401, 402, 525, 524), (15, 111, 526, 527), (14, 195, 528, 529), (402, 201, 530, 525), (435, 436, 532, 531), (436, 437, 533, 532), (437, 438, 534, 533), (438, 439, 535, 534), (439, 418, 536, 535), (418, 419, 537, 536), (419, 420, 538, 537), (420, 421, 539, 538), (421, 407, 540, 539), (407, 408, 541, 540), (408, 401, 524, 541), (101, 14, 529, 542), (102, 101, 542, 543), (103, 102, 543, 544), (104, 103, 544, 545), (105, 104, 545, 546), (106, 105, 546, 547), (107, 106, 547, 548), (108, 107, 548, 549), (109, 108, 549, 550), (110, 109, 550, 551), (111, 110, 551, 526), (190, 435, 531, 552), (191, 190, 552, 553), (192, 191, 553, 554), (193, 192, 554, 555), (194, 193, 555, 556), (195, 194, 556, 528), (196, 15, 527, 557), (197, 196, 557, 558), (198, 197, 558, 559), (199, 198, 559, 560), (200, 199, 560, 561), (201, 200, 561, 530), (582, 661, 664, 583), (655, 562, 563, 663), (562, 564, 565, 563), (564, 566, 567, 565), (566, 568, 569, 567), (568, 570, 571, 569), (570, 572, 573, 571), (572, 574, 575, 573), (574, 576, 577, 575), (576, 578, 579, 577), (578, 580, 581, 579), (580, 582, 583, 581), (638, 644, 645, 639), (639, 645, 646, 640), (640, 646, 647, 641), (641, 647, 648, 642), (642, 648, 649, 643), (643, 649, 582, 580), (632, 638, 639, 633), (633, 639, 640, 634), (634, 640, 641, 635), (635, 641, 642, 636), (636, 642, 643, 637), (637, 643, 580, 578), (626, 632, 633, 627), (627, 633, 634, 628), (628, 634, 635, 629), (629, 635, 636, 630), (630, 636, 637, 631), (631, 637, 578, 576), (620, 626, 627, 621), (621, 627, 628, 622), (622, 628, 629, 623), (623, 629, 630, 624), (624, 630, 631, 625), (625, 631, 576, 574), (614, 620, 621, 615), (615, 621, 622, 616), (616, 622, 623, 617), (617, 623, 624, 618), (618, 624, 625, 619), (619, 625, 574, 572), (608, 614, 615, 609), (609, 615, 616, 610), (610, 616, 617, 611), (611, 617, 618, 612), (612, 618, 619, 613), (613, 619, 572, 570), (602, 608, 609, 603), (603, 609, 610, 604), (604, 610, 611, 605), (605, 611, 612, 606), (606, 612, 613, 607), (607, 613, 570, 568), (596, 602, 603, 597), (597, 603, 604, 598), (598, 604, 605, 599), (599, 605, 606, 600), (600, 606, 607, 601), (601, 607, 568, 566), (590, 596, 597, 591), (591, 597, 598, 592), (592, 598, 599, 593), (593, 599, 600, 594), (594, 600, 601, 595), (595, 601, 566, 564), (584, 590, 591, 585), (585, 591, 592, 586), (586, 592, 593, 587), (587, 593, 594, 588), (588, 594, 595, 589), (589, 595, 564, 562), (662, 584, 585, 650), (650, 585, 586, 651), (651, 586, 587, 652), (652, 587, 588, 653), (653, 588, 589, 654), (654, 589, 562, 655), (644, 665, 656, 645), (645, 656, 657, 646), (646, 657, 658, 647), (647, 658, 659, 648), (648, 659, 660, 649), (649, 660, 661, 582)])
_uv = me_cube_001.uv_layers.new(name='UVMap')
_uv.uv.foreach_set('vector', [0.3683, 0.2537, 0.3683, 0.2454, 0.4017, 0.2454, 0.4017, 0.2537, 0.6918, 0.2538, 0.6732, 0.2454, 0.6993, 0.2454, 0.7364, 0.2538, 0.3833, 0.4462, 0.3833, 0.4744, 0.3783, 0.4744, 0.3783, 0.4462, 0.5579, 0.6555, 0.5765, 0.6471, 0.6026, 0.6471, 0.6026, 0.6555, 0.1004, 0.4797, 0.0, 0.4797, 0.0, 0.4462, 0.1004, 0.4462, 0.5022, 0.7364, 0.5022, 0.6806, 0.6026, 0.6806, 0.6026, 0.7364, 0.6226, 0.593, 0.6226, 0.5595, 0.629, 0.5595, 0.629, 0.593, 0.7475, 0.3347, 0.7475, 0.2789, 0.848, 0.2789, 0.848, 0.3347, 0.3683, 0.3346, 0.3683, 0.2788, 0.4017, 0.2788, 0.4017, 0.3346, 0.8897, 0.4797, 0.8639, 0.4797, 0.8639, 0.4463, 0.8897, 0.4463, 0.03348, 0.03505, 0.0, 0.03505, 0.0, 0.0, 0.03348, 0.0, 0.5765, 0.4368, 0.5505, 0.4368, 0.5505, 0.4017, 0.5765, 0.4017, 0.6732, 0.03506, 0.6471, 0.03506, 0.6471, 2.395e-08, 0.6732, 2.395e-08, 0.3683, 0.4462, 0.3683, 0.3904, 0.4017, 0.3904, 0.4017, 0.4462, 0.3683, 0.3904, 0.3683, 0.3346, 0.4017, 0.3346, 0.4017, 0.3904, 0.7475, 0.4463, 0.7475, 0.3905, 0.848, 0.3905, 0.848, 0.4463, 0.7475, 0.3905, 0.7475, 0.3347, 0.848, 0.3347, 0.848, 0.3905, 0.3682, 0.4797, 0.3124, 0.4797, 0.3124, 0.4462, 0.3682, 0.4462, 0.3124, 0.4797, 0.2567, 0.4797, 0.2567, 0.4462, 0.3124, 0.4462, 0.5022, 0.848, 0.5022, 0.7922, 0.6026, 0.7922, 0.6026, 0.848, 0.5022, 0.7922, 0.5022, 0.7364, 0.6026, 0.7364, 0.6026, 0.7922, 0.3124, 0.8479, 0.2567, 0.8479, 0.2567, 0.8145, 0.3124, 0.8145, 0.3124, 0.8145, 0.2567, 0.8145, 0.2567, 0.781, 0.3124, 0.781, 0.3124, 0.781, 0.2567, 0.781, 0.2567, 0.7475, 0.3124, 0.7475, 0.3124, 0.7475, 0.2567, 0.7475, 0.2567, 0.714, 0.3124, 0.714, 0.3124, 0.714, 0.2567, 0.714, 0.2567, 0.6806, 0.3124, 0.6806, 0.3124, 0.6806, 0.2567, 0.6806, 0.2567, 0.6471, 0.3124, 0.6471, 0.3124, 0.6471, 0.2567, 0.6471, 0.2567, 0.6136, 0.3124, 0.6136, 0.3124, 0.6136, 0.2567, 0.6136, 0.2567, 0.5801, 0.3124, 0.5801, 0.3124, 0.5801, 0.2567, 0.5801, 0.2567, 0.5466, 0.3124, 0.5466, 0.3124, 0.5466, 0.2567, 0.5466, 0.2567, 0.5132, 0.3124, 0.5132, 0.3124, 0.5132, 0.2567, 0.5132, 0.2567, 0.4797, 0.3124, 0.4797, 0.3682, 0.8479, 0.3124, 0.8479, 0.3124, 0.8145, 0.3682, 0.8145, 0.3682, 0.8145, 0.3124, 0.8145, 0.3124, 0.781, 0.3682, 0.781, 0.3682, 0.781, 0.3124, 0.781, 0.3124, 0.7475, 0.3682, 0.7475, 0.3682, 0.7475, 0.3124, 0.7475, 0.3124, 0.714, 0.3682, 0.714, 0.3682, 0.714, 0.3124, 0.714, 0.3124, 0.6806, 0.3682, 0.6806, 0.3682, 0.6806, 0.3124, 0.6806, 0.3124, 0.6471, 0.3682, 0.6471, 0.3682, 0.6471, 0.3124, 0.6471, 0.3124, 0.6136, 0.3682, 0.6136, 0.3682, 0.6136, 0.3124, 0.6136, 0.3124, 0.5801, 0.3682, 0.5801, 0.3682, 0.5801, 0.3124, 0.5801, 0.3124, 0.5466, 0.3682, 0.5466, 0.3682, 0.5466, 0.3124, 0.5466, 0.3124, 0.5132, 0.3682, 0.5132, 0.3682, 0.5132, 0.3124, 0.5132, 0.3124, 0.4797, 0.3682, 0.4797, 0.0, 0.3904, 0.0, 0.3346, 0.03348, 0.3346, 0.03348, 0.3904, 0.03348, 0.3904, 0.03348, 0.3346, 0.06696, 0.3346, 0.06696, 0.3904, 0.06696, 0.3904, 0.06696, 0.3346, 0.1004, 0.3346, 0.1004, 0.3904, 0.1004, 0.3904, 0.1004, 0.3346, 0.1339, 0.3346, 0.1339, 0.3904, 0.1339, 0.3904, 0.1339, 0.3346, 0.1674, 0.3346, 0.1674, 0.3904, 0.1674, 0.3904, 0.1674, 0.3346, 0.2009, 0.3346, 0.2009, 0.3904, 0.2009, 0.3904, 0.2009, 0.3346, 0.2343, 0.3346, 0.2343, 0.3904, 0.2343, 0.3904, 0.2343, 0.3346, 0.2678, 0.3346, 0.2678, 0.3904, 0.2678, 0.3904, 0.2678, 0.3346, 0.3013, 0.3346, 0.3013, 0.3904, 0.3013, 0.3904, 0.3013, 0.3346, 0.3348, 0.3346, 0.3348, 0.3904, 0.3348, 0.3904, 0.3348, 0.3346, 0.3683, 0.3346, 0.3683, 0.3904, 0.0, 0.4462, 0.0, 0.3904, 0.03348, 0.3904, 0.03348, 0.4462, 0.03348, 0.4462, 0.03348, 0.3904, 0.06696, 0.3904, 0.06696, 0.4462, 0.06696, 0.4462, 0.06696, 0.3904, 0.1004, 0.3904, 0.1004, 0.4462, 0.1004, 0.4462, 0.1004, 0.3904, 0.1339, 0.3904, 0.1339, 0.4462, 0.1339, 0.4462, 0.1339, 0.3904, 0.1674, 0.3904, 0.1674, 0.4462, 0.1674, 0.4462, 0.1674, 0.3904, 0.2009, 0.3904, 0.2009, 0.4462, 0.2009, 0.4462, 0.2009, 0.3904, 0.2343, 0.3904, 0.2343, 0.4462, 0.2343, 0.4462, 0.2343, 0.3904, 0.2678, 0.3904, 0.2678, 0.4462, 0.2678, 0.4462, 0.2678, 0.3904, 0.3013, 0.3904, 0.3013, 0.4462, 0.3013, 0.4462, 0.3013, 0.3904, 0.3348, 0.3904, 0.3348, 0.4462, 0.3348, 0.4462, 0.3348, 0.3904, 0.3683, 0.3904, 0.3683, 0.4462, 0.4017, 0.03505, 0.3683, 0.03505, 0.3683, 0.0, 0.4017, 0.0, 0.3683, 0.03505, 0.3348, 0.03505, 0.3348, 0.0, 0.3683, 0.0, 0.3348, 0.03505, 0.3013, 0.03505, 0.3013, 0.0, 0.3348, 0.0, 0.3013, 0.03505, 0.2678, 0.03505, 0.2678, 0.0, 0.3013, 0.0, 0.2678, 0.03505, 0.2343, 0.03505, 0.2343, 0.0, 0.2678, 0.0, 0.2343, 0.03505, 0.2009, 0.03505, 0.2009, 0.0, 0.2343, 0.0, 0.2009, 0.03505, 0.1674, 0.03505, 0.1674, 0.0, 0.2009, 0.0, 0.1674, 0.03505, 0.1339, 0.03505, 0.1339, 0.0, 0.1674, 0.0, 0.1339, 0.03505, 0.1004, 0.03505, 0.1004, 0.0, 0.1339, 0.0, 0.1004, 0.03505, 0.06696, 0.03505, 0.06696, 0.0, 0.1004, 0.0, 0.06696, 0.03505, 0.03348, 0.03505, 0.03348, 0.0, 0.06696, 0.0, 0.8897, 0.848, 0.8639, 0.848, 0.8639, 0.8145, 0.8897, 0.8145, 0.8897, 0.8145, 0.8639, 0.8145, 0.8639, 0.781, 0.8897, 0.781, 0.8897, 0.781, 0.8639, 0.781, 0.8639, 0.7476, 0.8897, 0.7476, 0.8897, 0.7476, 0.8639, 0.7476, 0.8639, 0.7141, 0.8897, 0.7141, 0.8897, 0.7141, 0.8639, 0.7141, 0.8639, 0.6806, 0.8897, 0.6806, 0.8897, 0.6806, 0.8639, 0.6806, 0.8639, 0.6471, 0.8897, 0.6471, 0.8897, 0.6471, 0.8639, 0.6471, 0.8639, 0.6137, 0.8897, 0.6137, 0.8897, 0.6137, 0.8639, 0.6137, 0.8639, 0.5802, 0.8897, 0.5802, 0.8897, 0.5802, 0.8639, 0.5802, 0.8639, 0.5467, 0.8897, 0.5467, 0.8897, 0.5467, 0.8639, 0.5467, 0.8639, 0.5132, 0.8897, 0.5132, 0.8897, 0.5132, 0.8639, 0.5132, 0.8639, 0.4797, 0.8897, 0.4797, 0.0, 0.3346, 0.0, 0.2788, 0.03348, 0.2788, 0.03348, 0.3346, 0.03348, 0.3346, 0.03348, 0.2788, 0.06696, 0.2788, 0.06696, 0.3346, 0.06696, 0.3346, 0.06696, 0.2788, 0.1004, 0.2788, 0.1004, 0.3346, 0.1004, 0.3346, 0.1004, 0.2788, 0.1339, 0.2788, 0.1339, 0.3346, 0.1339, 0.3346, 0.1339, 0.2788, 0.1674, 0.2788, 0.1674, 0.3346, 0.1674, 0.3346, 0.1674, 0.2788, 0.2009, 0.2788, 0.2009, 0.3346, 0.2009, 0.3346, 0.2009, 0.2788, 0.2343, 0.2788, 0.2343, 0.3346, 0.2343, 0.3346, 0.2343, 0.2788, 0.2678, 0.2788, 0.2678, 0.3346, 0.2678, 0.3346, 0.2678, 0.2788, 0.3013, 0.2788, 0.3013, 0.3346, 0.3013, 0.3346, 0.3013, 0.2788, 0.3348, 0.2788, 0.3348, 0.3346, 0.3348, 0.3346, 0.3348, 0.2788, 0.3683, 0.2788, 0.3683, 0.3346, 0.6354, 0.6934, 0.6354, 0.7269, 0.629, 0.7269, 0.629, 0.6934, 0.3982, 0.6975, 0.3982, 0.7437, 0.3917, 0.7437, 0.3917, 0.6975, 0.6354, 0.4591, 0.6354, 0.4926, 0.629, 0.4926, 0.629, 0.4591, 0.6226, 0.6265, 0.6226, 0.593, 0.629, 0.593, 0.629, 0.6265, 0.6354, 0.7269, 0.6354, 0.7604, 0.629, 0.7604, 0.629, 0.7269, 0.3783, 0.7674, 0.3783, 0.7212, 0.3847, 0.7212, 0.3847, 0.7674, 0.6354, 0.4926, 0.6354, 0.526, 0.629, 0.526, 0.629, 0.4926, 0.6226, 0.66, 0.6226, 0.6265, 0.629, 0.6265, 0.629, 0.66, 0.6354, 0.7604, 0.6354, 0.7843, 0.629, 0.7843, 0.629, 0.7604, 0.6226, 0.4256, 0.6226, 0.4017, 0.629, 0.4017, 0.629, 0.4256, 0.6354, 0.526, 0.6354, 0.5595, 0.629, 0.5595, 0.629, 0.526, 0.1004, 0.8479, 0.0, 0.8479, 0.0, 0.8145, 0.1004, 0.8145, 0.1004, 0.8145, 0.0, 0.8145, 0.0, 0.781, 0.1004, 0.781, 0.1004, 0.781, 0.0, 0.781, 0.0, 0.7475, 0.1004, 0.7475, 0.1004, 0.7475, 0.0, 0.7475, 0.0, 0.714, 0.1004, 0.714, 0.1004, 0.714, 0.0, 0.714, 0.0, 0.6806, 0.1004, 0.6806, 0.1004, 0.6806, 0.0, 0.6806, 0.0, 0.6471, 0.1004, 0.6471, 0.1004, 0.6471, 0.0, 0.6471, 0.0, 0.6136, 0.1004, 0.6136, 0.1004, 0.6136, 0.0, 0.6136, 0.0, 0.5801, 0.1004, 0.5801, 0.1004, 0.5801, 0.0, 0.5801, 0.0, 0.5466, 0.1004, 0.5466, 0.1004, 0.5466, 0.0, 0.5466, 0.0, 0.5132, 0.1004, 0.5132, 0.1004, 0.5132, 0.0, 0.5132, 0.0, 0.4797, 0.1004, 0.4797, 0.3732, 0.7535, 0.3732, 0.72, 0.3781, 0.72, 0.3781, 0.7535, 0.3932, 0.6741, 0.3932, 0.6406, 0.3982, 0.6406, 0.3982, 0.6741, 0.3833, 0.5506, 0.3833, 0.5125, 0.3883, 0.5125, 0.3883, 0.5506, 0.3732, 0.7769, 0.3732, 0.7535, 0.3781, 0.7535, 0.3781, 0.7769, 0.3932, 0.6406, 0.3932, 0.6072, 0.3982, 0.6072, 0.3982, 0.6406, 0.3833, 0.5125, 0.3833, 0.4744, 0.3883, 0.4744, 0.3883, 0.5125, 0.6354, 0.7324, 0.6354, 0.709, 0.6403, 0.709, 0.6403, 0.7324, 0.3932, 0.6072, 0.3932, 0.5837, 0.3982, 0.5837, 0.3982, 0.6072, 0.3833, 0.4744, 0.3833, 0.4462, 0.3883, 0.4462, 0.3883, 0.4744, 0.3883, 0.5506, 0.3883, 0.5125, 0.3933, 0.5125, 0.3933, 0.5506, 0.3984, 0.5506, 0.3984, 0.5837, 0.3933, 0.5837, 0.3933, 0.5506, 0.0, 0.2537, 0.0, 0.2454, 0.03348, 0.2454, 0.03348, 0.2537, 0.03348, 0.2537, 0.03348, 0.2454, 0.06696, 0.2454, 0.06696, 0.2537, 0.06696, 0.2537, 0.06696, 0.2454, 0.1004, 0.2454, 0.1004, 0.2537, 0.1004, 0.2537, 0.1004, 0.2454, 0.1339, 0.2454, 0.1339, 0.2537, 0.1339, 0.2537, 0.1339, 0.2454, 0.1674, 0.2454, 0.1674, 0.2537, 0.1674, 0.2537, 0.1674, 0.2454, 0.2009, 0.2454, 0.2009, 0.2537, 0.2009, 0.2537, 0.2009, 0.2454, 0.2343, 0.2454, 0.2343, 0.2537, 0.2343, 0.2537, 0.2343, 0.2454, 0.2678, 0.2454, 0.2678, 0.2537, 0.2678, 0.2537, 0.2678, 0.2454, 0.3013, 0.2454, 0.3013, 0.2537, 0.3013, 0.2537, 0.3013, 0.2454, 0.3348, 0.2454, 0.3348, 0.2537, 0.3348, 0.2537, 0.3348, 0.2454, 0.3683, 0.2454, 0.3683, 0.2537, 0.2009, 0.5132, 0.1004, 0.5132, 0.1004, 0.4797, 0.2009, 0.4797, 0.2009, 0.5466, 0.1004, 0.5466, 0.1004, 0.5132, 0.2009, 0.5132, 0.2009, 0.5801, 0.1004, 0.5801, 0.1004, 0.5466, 0.2009, 0.5466, 0.2009, 0.6136, 0.1004, 0.6136, 0.1004, 0.5801, 0.2009, 0.5801, 0.2009, 0.6471, 0.1004, 0.6471, 0.1004, 0.6136, 0.2009, 0.6136, 0.2009, 0.6806, 0.1004, 0.6806, 0.1004, 0.6471, 0.2009, 0.6471, 0.2009, 0.714, 0.1004, 0.714, 0.1004, 0.6806, 0.2009, 0.6806, 0.2009, 0.7475, 0.1004, 0.7475, 0.1004, 0.714, 0.2009, 0.714, 0.2009, 0.781, 0.1004, 0.781, 0.1004, 0.7475, 0.2009, 0.7475, 0.2009, 0.8145, 0.1004, 0.8145, 0.1004, 0.781, 0.2009, 0.781, 0.2009, 0.8479, 0.1004, 0.8479, 0.1004, 0.8145, 0.2009, 0.8145, 0.9155, 0.5132, 0.8897, 0.5132, 0.8897, 0.4797, 0.9155, 0.4797, 0.9155, 0.5467, 0.8897, 0.5467, 0.8897, 0.5132, 0.9155, 0.5132, 0.9155, 0.5802, 0.8897, 0.5802, 0.8897, 0.5467, 0.9155, 0.5467, 0.9155, 0.6137, 0.8897, 0.6137, 0.8897, 0.5802, 0.9155, 0.5802, 0.9155, 0.6471, 0.8897, 0.6471, 0.8897, 0.6137, 0.9155, 0.6137, 0.9155, 0.6806, 0.8897, 0.6806, 0.8897, 0.6471, 0.9155, 0.6471, 0.9155, 0.7141, 0.8897, 0.7141, 0.8897, 0.6806, 0.9155, 0.6806, 0.9155, 0.7476, 0.8897, 0.7476, 0.8897, 0.7141, 0.9155, 0.7141, 0.9155, 0.781, 0.8897, 0.781, 0.8897, 0.7476, 0.9155, 0.7476, 0.9155, 0.8145, 0.8897, 0.8145, 0.8897, 0.781, 0.9155, 0.781, 0.9155, 0.848, 0.8897, 0.848, 0.8897, 0.8145, 0.9155, 0.8145, 0.4017, 0.7922, 0.4017, 0.7364, 0.5022, 0.7364, 0.5022, 0.7922, 0.4017, 0.848, 0.4017, 0.7922, 0.5022, 0.7922, 0.5022, 0.848, 0.6471, 0.3905, 0.6471, 0.3347, 0.7475, 0.3347, 0.7475, 0.3905, 0.6471, 0.4463, 0.6471, 0.3905, 0.7475, 0.3905, 0.7475, 0.4463, 0.6993, 0.03506, 0.6732, 0.03506, 0.6732, 2.395e-08, 0.6993, 2.395e-08, 0.6026, 0.4368, 0.5765, 0.4368, 0.5765, 0.4017, 0.6026, 0.4017, 0.9155, 0.4797, 0.8897, 0.4797, 0.8897, 0.4463, 0.9155, 0.4463, 0.6471, 0.3347, 0.6471, 0.2789, 0.7475, 0.2789, 0.7475, 0.3347, 0.4017, 0.7364, 0.4017, 0.6806, 0.5022, 0.6806, 0.5022, 0.7364, 0.2009, 0.4797, 0.1004, 0.4797, 0.1004, 0.4462, 0.2009, 0.4462, 0.5133, 0.6555, 0.5505, 0.6471, 0.5765, 0.6471, 0.5579, 0.6555, 0.6471, 0.2538, 0.6471, 0.2454, 0.6732, 0.2454, 0.6918, 0.2538, 0.6026, 0.6471, 0.5765, 0.6471, 0.5765, 0.6121, 0.6026, 0.6121, 0.6026, 0.6121, 0.5765, 0.6121, 0.5765, 0.577, 0.6026, 0.577, 0.6026, 0.577, 0.5765, 0.577, 0.5765, 0.542, 0.6026, 0.542, 0.6026, 0.542, 0.5765, 0.542, 0.5765, 0.5069, 0.6026, 0.5069, 0.6026, 0.5069, 0.5765, 0.5069, 0.5765, 0.4718, 0.6026, 0.4718, 0.6026, 0.4718, 0.5765, 0.4718, 0.5765, 0.4368, 0.6026, 0.4368, 0.6993, 0.2454, 0.6732, 0.2454, 0.6732, 0.2103, 0.6993, 0.2103, 0.6993, 0.2103, 0.6732, 0.2103, 0.6732, 0.1753, 0.6993, 0.1753, 0.6993, 0.1753, 0.6732, 0.1753, 0.6732, 0.1402, 0.6993, 0.1402, 0.6993, 0.1402, 0.6732, 0.1402, 0.6732, 0.1052, 0.6993, 0.1052, 0.6993, 0.1052, 0.6732, 0.1052, 0.6732, 0.07011, 0.6993, 0.07011, 0.6993, 0.07011, 0.6732, 0.07011, 0.6732, 0.03506, 0.6993, 0.03506, 0.6026, 0.5406, 0.6026, 0.5071, 0.6126, 0.5071, 0.6126, 0.5406, 0.6455, 0.4926, 0.6455, 0.5277, 0.6354, 0.5277, 0.6354, 0.4926, 0.6226, 0.6075, 0.6226, 0.641, 0.6126, 0.641, 0.6126, 0.6075, 0.6026, 0.5741, 0.6026, 0.5406, 0.6126, 0.5406, 0.6126, 0.5741, 0.6455, 0.4576, 0.6455, 0.4926, 0.6354, 0.4926, 0.6354, 0.4576, 0.6226, 0.641, 0.6226, 0.6745, 0.6126, 0.6745, 0.6126, 0.641, 0.6026, 0.6075, 0.6026, 0.5741, 0.6126, 0.5741, 0.6126, 0.6075, 0.6455, 0.4225, 0.6455, 0.4576, 0.6354, 0.4576, 0.6354, 0.4225, 0.6226, 0.6745, 0.6226, 0.708, 0.6126, 0.708, 0.6126, 0.6745, 0.6026, 0.641, 0.6026, 0.6075, 0.6126, 0.6075, 0.6126, 0.641, 0.6455, 0.4017, 0.6455, 0.4225, 0.6354, 0.4225, 0.6354, 0.4017, 0.6226, 0.708, 0.6226, 0.7414, 0.6126, 0.7414, 0.6126, 0.708, 0.6026, 0.6745, 0.6026, 0.641, 0.6126, 0.641, 0.6126, 0.6745, 0.3682, 0.5021, 0.3682, 0.467, 0.3783, 0.467, 0.3783, 0.5021, 0.6226, 0.7414, 0.6226, 0.7464, 0.6126, 0.7464, 0.6126, 0.7414, 0.6026, 0.708, 0.6026, 0.6745, 0.6126, 0.6745, 0.6126, 0.708, 0.3682, 0.5371, 0.3682, 0.5021, 0.3783, 0.5021, 0.3783, 0.5371, 0.6455, 0.5978, 0.6455, 0.6186, 0.6354, 0.6186, 0.6354, 0.5978, 0.6026, 0.7414, 0.6026, 0.708, 0.6126, 0.708, 0.6126, 0.7414, 0.3682, 0.5722, 0.3682, 0.5371, 0.3783, 0.5371, 0.3783, 0.5722, 0.3682, 0.467, 0.3682, 0.4462, 0.3783, 0.4462, 0.3783, 0.467, 0.6026, 0.7464, 0.6026, 0.7414, 0.6126, 0.7414, 0.6126, 0.7464, 0.3682, 0.6072, 0.3682, 0.5722, 0.3783, 0.5722, 0.3783, 0.6072, 0.6026, 0.4067, 0.6026, 0.4017, 0.6126, 0.4017, 0.6126, 0.4067, 0.6226, 0.4067, 0.6226, 0.4401, 0.6126, 0.4401, 0.6126, 0.4067, 0.3682, 0.6423, 0.3682, 0.6072, 0.3783, 0.6072, 0.3783, 0.6423, 0.6226, 0.4017, 0.6226, 0.4067, 0.6126, 0.4067, 0.6126, 0.4017, 0.6226, 0.4401, 0.6226, 0.4736, 0.6126, 0.4736, 0.6126, 0.4401, 0.3682, 0.6631, 0.3682, 0.6423, 0.3783, 0.6423, 0.3783, 0.6631, 0.6226, 0.4736, 0.6226, 0.5071, 0.6126, 0.5071, 0.6126, 0.4736, 0.6026, 0.4401, 0.6026, 0.4067, 0.6126, 0.4067, 0.6126, 0.4401, 0.6226, 0.5071, 0.6226, 0.5406, 0.6126, 0.5406, 0.6126, 0.5071, 0.06696, 0.2454, 0.03348, 0.2454, 0.03348, 0.2103, 0.06696, 0.2103, 0.06696, 0.2103, 0.03348, 0.2103, 0.03348, 0.1753, 0.06696, 0.1753, 0.06696, 0.1753, 0.03348, 0.1753, 0.03348, 0.1402, 0.06696, 0.1402, 0.06696, 0.1402, 0.03348, 0.1402, 0.03348, 0.1052, 0.06696, 0.1052, 0.06696, 0.1052, 0.03348, 0.1052, 0.03348, 0.07011, 0.06696, 0.07011, 0.06696, 0.07011, 0.03348, 0.07011, 0.03348, 0.03505, 0.06696, 0.03505, 0.1004, 0.2454, 0.06696, 0.2454, 0.06696, 0.2103, 0.1004, 0.2103, 0.1004, 0.2103, 0.06696, 0.2103, 0.06696, 0.1753, 0.1004, 0.1753, 0.1004, 0.1753, 0.06696, 0.1753, 0.06696, 0.1402, 0.1004, 0.1402, 0.1004, 0.1402, 0.06696, 0.1402, 0.06696, 0.1052, 0.1004, 0.1052, 0.1004, 0.1052, 0.06696, 0.1052, 0.06696, 0.07011, 0.1004, 0.07011, 0.1004, 0.07011, 0.06696, 0.07011, 0.06696, 0.03505, 0.1004, 0.03505, 0.1339, 0.2454, 0.1004, 0.2454, 0.1004, 0.2103, 0.1339, 0.2103, 0.1339, 0.2103, 0.1004, 0.2103, 0.1004, 0.1753, 0.1339, 0.1753, 0.1339, 0.1753, 0.1004, 0.1753, 0.1004, 0.1402, 0.1339, 0.1402, 0.1339, 0.1402, 0.1004, 0.1402, 0.1004, 0.1052, 0.1339, 0.1052, 0.1339, 0.1052, 0.1004, 0.1052, 0.1004, 0.07011, 0.1339, 0.07011, 0.1339, 0.07011, 0.1004, 0.07011, 0.1004, 0.03505, 0.1339, 0.03505, 0.1674, 0.2454, 0.1339, 0.2454, 0.1339, 0.2103, 0.1674, 0.2103, 0.1674, 0.2103, 0.1339, 0.2103, 0.1339, 0.1753, 0.1674, 0.1753, 0.1674, 0.1753, 0.1339, 0.1753, 0.1339, 0.1402, 0.1674, 0.1402, 0.1674, 0.1402, 0.1339, 0.1402, 0.1339, 0.1052, 0.1674, 0.1052, 0.1674, 0.1052, 0.1339, 0.1052, 0.1339, 0.07011, 0.1674, 0.07011, 0.1674, 0.07011, 0.1339, 0.07011, 0.1339, 0.03505, 0.1674, 0.03505, 0.2009, 0.2454, 0.1674, 0.2454, 0.1674, 0.2103, 0.2009, 0.2103, 0.2009, 0.2103, 0.1674, 0.2103, 0.1674, 0.1753, 0.2009, 0.1753, 0.2009, 0.1753, 0.1674, 0.1753, 0.1674, 0.1402, 0.2009, 0.1402, 0.2009, 0.1402, 0.1674, 0.1402, 0.1674, 0.1052, 0.2009, 0.1052, 0.2009, 0.1052, 0.1674, 0.1052, 0.1674, 0.07011, 0.2009, 0.07011, 0.2009, 0.07011, 0.1674, 0.07011, 0.1674, 0.03505, 0.2009, 0.03505, 0.2343, 0.2454, 0.2009, 0.2454, 0.2009, 0.2103, 0.2343, 0.2103, 0.2343, 0.2103, 0.2009, 0.2103, 0.2009, 0.1753, 0.2343, 0.1753, 0.2343, 0.1753, 0.2009, 0.1753, 0.2009, 0.1402, 0.2343, 0.1402, 0.2343, 0.1402, 0.2009, 0.1402, 0.2009, 0.1052, 0.2343, 0.1052, 0.2343, 0.1052, 0.2009, 0.1052, 0.2009, 0.07011, 0.2343, 0.07011, 0.2343, 0.07011, 0.2009, 0.07011, 0.2009, 0.03505, 0.2343, 0.03505, 0.2678, 0.2454, 0.2343, 0.2454, 0.2343, 0.2103, 0.2678, 0.2103, 0.2678, 0.2103, 0.2343, 0.2103, 0.2343, 0.1753, 0.2678, 0.1753, 0.2678, 0.1753, 0.2343, 0.1753, 0.2343, 0.1402, 0.2678, 0.1402, 0.2678, 0.1402, 0.2343, 0.1402, 0.2343, 0.1052, 0.2678, 0.1052, 0.2678, 0.1052, 0.2343, 0.1052, 0.2343, 0.07011, 0.2678, 0.07011, 0.2678, 0.07011, 0.2343, 0.07011, 0.2343, 0.03505, 0.2678, 0.03505, 0.3013, 0.2454, 0.2678, 0.2454, 0.2678, 0.2103, 0.3013, 0.2103, 0.3013, 0.2103, 0.2678, 0.2103, 0.2678, 0.1753, 0.3013, 0.1753, 0.3013, 0.1753, 0.2678, 0.1753, 0.2678, 0.1402, 0.3013, 0.1402, 0.3013, 0.1402, 0.2678, 0.1402, 0.2678, 0.1052, 0.3013, 0.1052, 0.3013, 0.1052, 0.2678, 0.1052, 0.2678, 0.07011, 0.3013, 0.07011, 0.3013, 0.07011, 0.2678, 0.07011, 0.2678, 0.03505, 0.3013, 0.03505, 0.3348, 0.2454, 0.3013, 0.2454, 0.3013, 0.2103, 0.3348, 0.2103, 0.3348, 0.2103, 0.3013, 0.2103, 0.3013, 0.1753, 0.3348, 0.1753, 0.3348, 0.1753, 0.3013, 0.1753, 0.3013, 0.1402, 0.3348, 0.1402, 0.3348, 0.1402, 0.3013, 0.1402, 0.3013, 0.1052, 0.3348, 0.1052, 0.3348, 0.1052, 0.3013, 0.1052, 0.3013, 0.07011, 0.3348, 0.07011, 0.3348, 0.07011, 0.3013, 0.07011, 0.3013, 0.03505, 0.3348, 0.03505, 0.3683, 0.2454, 0.3348, 0.2454, 0.3348, 0.2103, 0.3683, 0.2103, 0.3683, 0.2103, 0.3348, 0.2103, 0.3348, 0.1753, 0.3683, 0.1753, 0.3683, 0.1753, 0.3348, 0.1753, 0.3348, 0.1402, 0.3683, 0.1402, 0.3683, 0.1402, 0.3348, 0.1402, 0.3348, 0.1052, 0.3683, 0.1052, 0.3683, 0.1052, 0.3348, 0.1052, 0.3348, 0.07011, 0.3683, 0.07011, 0.3683, 0.07011, 0.3348, 0.07011, 0.3348, 0.03505, 0.3683, 0.03505, 0.4017, 0.2454, 0.3683, 0.2454, 0.3683, 0.2103, 0.4017, 0.2103, 0.4017, 0.2103, 0.3683, 0.2103, 0.3683, 0.1753, 0.4017, 0.1753, 0.4017, 0.1753, 0.3683, 0.1753, 0.3683, 0.1402, 0.4017, 0.1402, 0.4017, 0.1402, 0.3683, 0.1402, 0.3683, 0.1052, 0.4017, 0.1052, 0.4017, 0.1052, 0.3683, 0.1052, 0.3683, 0.07011, 0.4017, 0.07011, 0.4017, 0.07011, 0.3683, 0.07011, 0.3683, 0.03505, 0.4017, 0.03505, 0.6732, 0.2454, 0.6471, 0.2454, 0.6471, 0.2103, 0.6732, 0.2103, 0.6732, 0.2103, 0.6471, 0.2103, 0.6471, 0.1753, 0.6732, 0.1753, 0.6732, 0.1753, 0.6471, 0.1753, 0.6471, 0.1402, 0.6732, 0.1402, 0.6732, 0.1402, 0.6471, 0.1402, 0.6471, 0.1052, 0.6732, 0.1052, 0.6732, 0.1052, 0.6471, 0.1052, 0.6471, 0.07011, 0.6732, 0.07011, 0.6732, 0.07011, 0.6471, 0.07011, 0.6471, 0.03506, 0.6732, 0.03506, 0.5765, 0.6471, 0.5505, 0.6471, 0.5505, 0.6121, 0.5765, 0.6121, 0.5765, 0.6121, 0.5505, 0.6121, 0.5505, 0.577, 0.5765, 0.577, 0.5765, 0.577, 0.5505, 0.577, 0.5505, 0.542, 0.5765, 0.542, 0.5765, 0.542, 0.5505, 0.542, 0.5505, 0.5069, 0.5765, 0.5069, 0.5765, 0.5069, 0.5505, 0.5069, 0.5505, 0.4718, 0.5765, 0.4718, 0.5765, 0.4718, 0.5505, 0.4718, 0.5505, 0.4368, 0.5765, 0.4368, 0.03348, 0.2454, 0.0, 0.2454, 0.0, 0.2103, 0.03348, 0.2103, 0.03348, 0.2103, 0.0, 0.2103, 0.0, 0.1753, 0.03348, 0.1753, 0.03348, 0.1753, 0.0, 0.1753, 0.0, 0.1402, 0.03348, 0.1402, 0.03348, 0.1402, 0.0, 0.1402, 0.0, 0.1052, 0.03348, 0.1052, 0.03348, 0.1052, 0.0, 0.1052, 0.0, 0.07011, 0.03348, 0.07011, 0.03348, 0.07011, 0.0, 0.07011, 0.0, 0.03505, 0.03348, 0.03505, 0.6026, 0.4736, 0.6026, 0.4401, 0.6126, 0.4401, 0.6126, 0.4736, 0.6455, 0.5627, 0.6455, 0.5978, 0.6354, 0.5978, 0.6354, 0.5627, 0.6226, 0.5406, 0.6226, 0.5741, 0.6126, 0.5741, 0.6126, 0.5406, 0.6026, 0.5071, 0.6026, 0.4736, 0.6126, 0.4736, 0.6126, 0.5071, 0.6455, 0.5277, 0.6455, 0.5627, 0.6354, 0.5627, 0.6354, 0.5277, 0.6226, 0.5741, 0.6226, 0.6075, 0.6126, 0.6075, 0.6126, 0.5741, 0.6471, 0.2789, 0.6471, 0.2705, 0.729, 0.2705, 0.7475, 0.2789, 0.6471, 0.2705, 0.6471, 0.2621, 0.7104, 0.2621, 0.729, 0.2705, 0.6471, 0.2621, 0.6471, 0.2538, 0.6918, 0.2538, 0.7104, 0.2621, 0.4017, 0.6806, 0.4389, 0.6722, 0.5208, 0.6722, 0.5022, 0.6806, 0.4389, 0.6722, 0.4761, 0.6639, 0.5393, 0.6639, 0.5208, 0.6722, 0.4761, 0.6639, 0.5133, 0.6555, 0.5579, 0.6555, 0.5393, 0.6639, 0.3348, 0.2788, 0.3348, 0.2705, 0.3683, 0.2705, 0.3683, 0.2788, 0.3348, 0.2705, 0.3348, 0.2621, 0.3683, 0.2621, 0.3683, 0.2705, 0.3348, 0.2621, 0.3348, 0.2537, 0.3683, 0.2537, 0.3683, 0.2621, 0.3013, 0.2788, 0.3013, 0.2705, 0.3348, 0.2705, 0.3348, 0.2788, 0.3013, 0.2705, 0.3013, 0.2621, 0.3348, 0.2621, 0.3348, 0.2705, 0.3013, 0.2621, 0.3013, 0.2537, 0.3348, 0.2537, 0.3348, 0.2621, 0.2678, 0.2788, 0.2678, 0.2705, 0.3013, 0.2705, 0.3013, 0.2788, 0.2678, 0.2705, 0.2678, 0.2621, 0.3013, 0.2621, 0.3013, 0.2705, 0.2678, 0.2621, 0.2678, 0.2537, 0.3013, 0.2537, 0.3013, 0.2621, 0.2343, 0.2788, 0.2343, 0.2705, 0.2678, 0.2705, 0.2678, 0.2788, 0.2343, 0.2705, 0.2343, 0.2621, 0.2678, 0.2621, 0.2678, 0.2705, 0.2343, 0.2621, 0.2343, 0.2537, 0.2678, 0.2537, 0.2678, 0.2621, 0.2009, 0.2788, 0.2009, 0.2705, 0.2343, 0.2705, 0.2343, 0.2788, 0.2009, 0.2705, 0.2009, 0.2621, 0.2343, 0.2621, 0.2343, 0.2705, 0.2009, 0.2621, 0.2009, 0.2537, 0.2343, 0.2537, 0.2343, 0.2621, 0.1674, 0.2788, 0.1674, 0.2705, 0.2009, 0.2705, 0.2009, 0.2788, 0.1674, 0.2705, 0.1674, 0.2621, 0.2009, 0.2621, 0.2009, 0.2705, 0.1674, 0.2621, 0.1674, 0.2537, 0.2009, 0.2537, 0.2009, 0.2621, 0.1339, 0.2788, 0.1339, 0.2705, 0.1674, 0.2705, 0.1674, 0.2788, 0.1339, 0.2705, 0.1339, 0.2621, 0.1674, 0.2621, 0.1674, 0.2705, 0.1339, 0.2621, 0.1339, 0.2537, 0.1674, 0.2537, 0.1674, 0.2621, 0.1004, 0.2788, 0.1004, 0.2705, 0.1339, 0.2705, 0.1339, 0.2788, 0.1004, 0.2705, 0.1004, 0.2621, 0.1339, 0.2621, 0.1339, 0.2705, 0.1004, 0.2621, 0.1004, 0.2537, 0.1339, 0.2537, 0.1339, 0.2621, 0.06696, 0.2788, 0.06696, 0.2705, 0.1004, 0.2705, 0.1004, 0.2788, 0.06696, 0.2705, 0.06696, 0.2621, 0.1004, 0.2621, 0.1004, 0.2705, 0.06696, 0.2621, 0.06696, 0.2537, 0.1004, 0.2537, 0.1004, 0.2621, 0.03348, 0.2788, 0.03348, 0.2705, 0.06696, 0.2705, 0.06696, 0.2788, 0.03348, 0.2705, 0.03348, 0.2621, 0.06696, 0.2621, 0.06696, 0.2705, 0.03348, 0.2621, 0.03348, 0.2537, 0.06696, 0.2537, 0.06696, 0.2621, 0.0, 0.2788, 0.0, 0.2705, 0.03348, 0.2705, 0.03348, 0.2788, 0.0, 0.2705, 0.0, 0.2621, 0.03348, 0.2621, 0.03348, 0.2705, 0.0, 0.2621, 0.0, 0.2537, 0.03348, 0.2537, 0.03348, 0.2621, 0.3682, 0.6865, 0.3682, 0.6631, 0.3732, 0.6631, 0.3732, 0.6865, 0.3833, 0.5506, 0.3833, 0.5837, 0.3783, 0.5837, 0.3783, 0.5506, 0.3883, 0.5125, 0.3883, 0.4744, 0.3933, 0.4744, 0.3933, 0.5125, 0.3732, 0.6865, 0.3732, 0.6631, 0.3781, 0.6631, 0.3781, 0.6865, 0.3682, 0.72, 0.3682, 0.6865, 0.3732, 0.6865, 0.3732, 0.72, 0.3833, 0.5837, 0.3833, 0.5506, 0.3883, 0.5506, 0.3883, 0.5837, 0.3883, 0.4744, 0.3883, 0.4462, 0.3933, 0.4462, 0.3933, 0.4744, 0.3682, 0.7535, 0.3682, 0.72, 0.3732, 0.72, 0.3732, 0.7535, 0.3883, 0.6975, 0.3883, 0.6741, 0.3932, 0.6741, 0.3932, 0.6975, 0.3984, 0.5125, 0.3984, 0.5506, 0.3933, 0.5506, 0.3933, 0.5125, 0.3833, 0.65, 0.3833, 0.6881, 0.3783, 0.6881, 0.3783, 0.65, 0.3682, 0.7769, 0.3682, 0.7535, 0.3732, 0.7535, 0.3732, 0.7769, 0.3883, 0.6741, 0.3883, 0.6406, 0.3932, 0.6406, 0.3932, 0.6741, 0.3984, 0.4744, 0.3984, 0.5125, 0.3933, 0.5125, 0.3933, 0.4744, 0.3833, 0.6119, 0.3833, 0.65, 0.3783, 0.65, 0.3783, 0.6119, 0.3833, 0.7212, 0.3833, 0.6881, 0.3883, 0.6881, 0.3883, 0.7212, 0.3883, 0.6406, 0.3883, 0.6072, 0.3932, 0.6072, 0.3932, 0.6406, 0.3984, 0.4462, 0.3984, 0.4744, 0.3933, 0.4744, 0.3933, 0.4462, 0.3833, 0.5837, 0.3833, 0.6119, 0.3783, 0.6119, 0.3783, 0.5837, 0.3883, 0.6072, 0.3883, 0.5837, 0.3932, 0.5837, 0.3932, 0.6072, 0.3883, 0.5837, 0.3883, 0.5506, 0.3933, 0.5506, 0.3933, 0.5837, 0.3833, 0.6881, 0.3833, 0.65, 0.3883, 0.65, 0.3883, 0.6881, 0.6403, 0.642, 0.6403, 0.6186, 0.6452, 0.6186, 0.6452, 0.642, 0.6354, 0.709, 0.6354, 0.6755, 0.6403, 0.6755, 0.6403, 0.709, 0.3833, 0.65, 0.3833, 0.6119, 0.3883, 0.6119, 0.3883, 0.65, 0.6403, 0.6755, 0.6403, 0.642, 0.6452, 0.642, 0.6452, 0.6755, 0.6354, 0.6755, 0.6354, 0.642, 0.6403, 0.642, 0.6403, 0.6755, 0.3833, 0.6119, 0.3833, 0.5837, 0.3883, 0.5837, 0.3883, 0.6119, 0.3833, 0.5125, 0.3833, 0.5506, 0.3783, 0.5506, 0.3783, 0.5125, 0.6403, 0.709, 0.6403, 0.6755, 0.6452, 0.6755, 0.6452, 0.709, 0.6354, 0.642, 0.6354, 0.6186, 0.6403, 0.6186, 0.6403, 0.642, 0.3833, 0.6881, 0.3833, 0.7212, 0.3783, 0.7212, 0.3783, 0.6881, 0.3833, 0.4744, 0.3833, 0.5125, 0.3783, 0.5125, 0.3783, 0.4744, 0.5022, 0.6806, 0.5208, 0.6722, 0.6026, 0.6722, 0.6026, 0.6806, 0.5208, 0.6722, 0.5393, 0.6639, 0.6026, 0.6639, 0.6026, 0.6722, 0.5393, 0.6639, 0.5579, 0.6555, 0.6026, 0.6555, 0.6026, 0.6639, 0.6403, 0.7324, 0.6403, 0.709, 0.6452, 0.709, 0.6452, 0.7324, 0.3732, 0.72, 0.3732, 0.6865, 0.3781, 0.6865, 0.3781, 0.72, 0.3932, 0.6975, 0.3932, 0.6741, 0.3982, 0.6741, 0.3982, 0.6975, 0.7475, 0.2789, 0.729, 0.2705, 0.8108, 0.2705, 0.848, 0.2789, 0.729, 0.2705, 0.7104, 0.2621, 0.7736, 0.2621, 0.8108, 0.2705, 0.7104, 0.2621, 0.6918, 0.2538, 0.7364, 0.2538, 0.7736, 0.2621, 0.3683, 0.2788, 0.3683, 0.2705, 0.4017, 0.2705, 0.4017, 0.2788, 0.3683, 0.2705, 0.3683, 0.2621, 0.4017, 0.2621, 0.4017, 0.2705, 0.3683, 0.2621, 0.3683, 0.2537, 0.4017, 0.2537, 0.4017, 0.2621, 0.2057, 0.4558, 0.2057, 0.4797, 0.2009, 0.4797, 0.2009, 0.4462, 0.2057, 0.8383, 0.2519, 0.8383, 0.2567, 0.8479, 0.2009, 0.8479, 0.2519, 0.4558, 0.2057, 0.4558, 0.2009, 0.4462, 0.2567, 0.4462, 0.2519, 0.4797, 0.2519, 0.4558, 0.2567, 0.4462, 0.2567, 0.4797, 0.2057, 0.8145, 0.2057, 0.8383, 0.2009, 0.8479, 0.2009, 0.8145, 0.2057, 0.781, 0.2057, 0.8145, 0.2009, 0.8145, 0.2009, 0.781, 0.2057, 0.7475, 0.2057, 0.781, 0.2009, 0.781, 0.2009, 0.7475, 0.2057, 0.714, 0.2057, 0.7475, 0.2009, 0.7475, 0.2009, 0.714, 0.2057, 0.6806, 0.2057, 0.714, 0.2009, 0.714, 0.2009, 0.6806, 0.2057, 0.6471, 0.2057, 0.6806, 0.2009, 0.6806, 0.2009, 0.6471, 0.2057, 0.6136, 0.2057, 0.6471, 0.2009, 0.6471, 0.2009, 0.6136, 0.2057, 0.5801, 0.2057, 0.6136, 0.2009, 0.6136, 0.2009, 0.5801, 0.2057, 0.5466, 0.2057, 0.5801, 0.2009, 0.5801, 0.2009, 0.5466, 0.2057, 0.5132, 0.2057, 0.5466, 0.2009, 0.5466, 0.2009, 0.5132, 0.2057, 0.4797, 0.2057, 0.5132, 0.2009, 0.5132, 0.2009, 0.4797, 0.2519, 0.8383, 0.2519, 0.8145, 0.2567, 0.8145, 0.2567, 0.8479, 0.2519, 0.8145, 0.2519, 0.781, 0.2567, 0.781, 0.2567, 0.8145, 0.2519, 0.781, 0.2519, 0.7475, 0.2567, 0.7475, 0.2567, 0.781, 0.2519, 0.7475, 0.2519, 0.714, 0.2567, 0.714, 0.2567, 0.7475, 0.2519, 0.714, 0.2519, 0.6806, 0.2567, 0.6806, 0.2567, 0.714, 0.2519, 0.6806, 0.2519, 0.6471, 0.2567, 0.6471, 0.2567, 0.6806, 0.2519, 0.6471, 0.2519, 0.6136, 0.2567, 0.6136, 0.2567, 0.6471, 0.2519, 0.6136, 0.2519, 0.5801, 0.2567, 0.5801, 0.2567, 0.6136, 0.2519, 0.5801, 0.2519, 0.5466, 0.2567, 0.5466, 0.2567, 0.5801, 0.2519, 0.5466, 0.2519, 0.5132, 0.2567, 0.5132, 0.2567, 0.5466, 0.2519, 0.5132, 0.2519, 0.4797, 0.2567, 0.4797, 0.2567, 0.5132, 0.9617, 0.4701, 0.9155, 0.4701, 0.9155, 0.4463, 0.9617, 0.4463, 0.9617, 0.8288, 0.9155, 0.8288, 0.9155, 0.8049, 0.9617, 0.8049, 0.9617, 0.8049, 0.9155, 0.8049, 0.9155, 0.7714, 0.9617, 0.7714, 0.9617, 0.7714, 0.9155, 0.7714, 0.9155, 0.738, 0.9617, 0.738, 0.9617, 0.738, 0.9155, 0.738, 0.9155, 0.7045, 0.9617, 0.7045, 0.9617, 0.7045, 0.9155, 0.7045, 0.9155, 0.671, 0.9617, 0.671, 0.9617, 0.671, 0.9155, 0.671, 0.9155, 0.6375, 0.9617, 0.6375, 0.9617, 0.6375, 0.9155, 0.6375, 0.9155, 0.6041, 0.9617, 0.6041, 0.9617, 0.6041, 0.9155, 0.6041, 0.9155, 0.5706, 0.9617, 0.5706, 0.9617, 0.5706, 0.9155, 0.5706, 0.9155, 0.5371, 0.9617, 0.5371, 0.9617, 0.5371, 0.9155, 0.5371, 0.9155, 0.5036, 0.9617, 0.5036, 0.9617, 0.5036, 0.9155, 0.5036, 0.9155, 0.4701, 0.9617, 0.4701, 0.6354, 0.4256, 0.6354, 0.4591, 0.629, 0.4591, 0.629, 0.4256, 0.6354, 0.4017, 0.6354, 0.4256, 0.629, 0.4256, 0.629, 0.4017, 0.6354, 0.66, 0.6354, 0.6934, 0.629, 0.6934, 0.629, 0.66, 0.6226, 0.5595, 0.6226, 0.526, 0.629, 0.526, 0.629, 0.5595, 0.6226, 0.7843, 0.6226, 0.7604, 0.629, 0.7604, 0.629, 0.7843, 0.6354, 0.6265, 0.6354, 0.66, 0.629, 0.66, 0.629, 0.6265, 0.6226, 0.526, 0.6226, 0.4926, 0.629, 0.4926, 0.629, 0.526, 0.6226, 0.7604, 0.6226, 0.7269, 0.629, 0.7269, 0.629, 0.7604, 0.6354, 0.593, 0.6354, 0.6265, 0.629, 0.6265, 0.629, 0.593, 0.6226, 0.4926, 0.6226, 0.4591, 0.629, 0.4591, 0.629, 0.4926, 0.6226, 0.7269, 0.6226, 0.6934, 0.629, 0.6934, 0.629, 0.7269, 0.6354, 0.5595, 0.6354, 0.593, 0.629, 0.593, 0.629, 0.5595, 0.6226, 0.4591, 0.6226, 0.4256, 0.629, 0.4256, 0.629, 0.4591, 0.6226, 0.6934, 0.6226, 0.66, 0.629, 0.66, 0.629, 0.6934, 0.8579, 0.01004, 0.8579, 0.03348, 0.848, 0.03348, 0.848, -7.815e-09, 0.995, 0.01004, 0.962, 0.01004, 0.962, 7.929e-10, 1.0, 3.662e-09, 0.995, 0.03348, 0.995, 0.01004, 1.0, 3.662e-09, 1.0, 0.03348, 0.8579, 0.1004, 0.8579, 0.1239, 0.848, 0.1339, 0.848, 0.1004, 0.8579, 0.06696, 0.8579, 0.1004, 0.848, 0.1004, 0.848, 0.06696, 0.8579, 0.03348, 0.8579, 0.06696, 0.848, 0.06696, 0.848, 0.03348, 0.995, 0.1239, 0.995, 0.1004, 1.0, 0.1004, 1.0, 0.1339, 0.995, 0.1004, 0.995, 0.06696, 1.0, 0.06696, 1.0, 0.1004, 0.995, 0.06696, 0.995, 0.03348, 1.0, 0.03348, 1.0, 0.06696, 0.962, 0.1239, 0.995, 0.1239, 1.0, 0.1339, 0.962, 0.1339, 0.886, 0.01004, 0.8579, 0.01004, 0.848, -7.815e-09, 0.886, -4.946e-09, 0.924, 0.01004, 0.886, 0.01004, 0.886, -4.946e-09, 0.924, -2.076e-09, 0.962, 0.01004, 0.924, 0.01004, 0.924, -2.076e-09, 0.962, 7.929e-10, 0.8579, 0.1239, 0.886, 0.1239, 0.886, 0.1339, 0.848, 0.1339, 0.886, 0.1239, 0.924, 0.1239, 0.924, 0.1339, 0.886, 0.1339, 0.924, 0.1239, 0.962, 0.1239, 0.962, 0.1339, 0.924, 0.1339, 0.8579, 0.2343, 0.8579, 0.2578, 0.848, 0.2678, 0.848, 0.2343, 0.8579, 0.2009, 0.8579, 0.2343, 0.848, 0.2343, 0.848, 0.2009, 0.8579, 0.1674, 0.8579, 0.2009, 0.848, 0.2009, 0.848, 0.1674, 0.8579, 0.144, 0.8579, 0.1674, 0.848, 0.1674, 0.848, 0.1339, 0.995, 0.2578, 0.995, 0.2343, 1.0, 0.2343, 1.0, 0.2678, 0.995, 0.2343, 0.995, 0.2009, 1.0, 0.2009, 1.0, 0.2343, 0.995, 0.2009, 0.995, 0.1674, 1.0, 0.1674, 1.0, 0.2009, 0.995, 0.1674, 0.995, 0.144, 1.0, 0.1339, 1.0, 0.1674, 0.962, 0.2578, 0.995, 0.2578, 1.0, 0.2678, 0.962, 0.2678, 0.995, 0.144, 0.962, 0.144, 0.962, 0.1339, 1.0, 0.1339, 0.8579, 0.2578, 0.886, 0.2578, 0.886, 0.2678, 0.848, 0.2678, 0.886, 0.2578, 0.924, 0.2578, 0.924, 0.2678, 0.886, 0.2678, 0.924, 0.2578, 0.962, 0.2578, 0.962, 0.2678, 0.924, 0.2678, 0.886, 0.144, 0.8579, 0.144, 0.848, 0.1339, 0.886, 0.1339, 0.924, 0.144, 0.886, 0.144, 0.886, 0.1339, 0.924, 0.1339, 0.962, 0.144, 0.924, 0.144, 0.924, 0.1339, 0.962, 0.1339, 0.962, 0.3917, 0.995, 0.3917, 1.0, 0.4017, 0.962, 0.4017, 0.8579, 0.3683, 0.8579, 0.3917, 0.848, 0.4017, 0.848, 0.3683, 0.8579, 0.3348, 0.8579, 0.3683, 0.848, 0.3683, 0.848, 0.3348, 0.8579, 0.3013, 0.8579, 0.3348, 0.848, 0.3348, 0.848, 0.3013, 0.8579, 0.2779, 0.8579, 0.3013, 0.848, 0.3013, 0.848, 0.2678, 0.995, 0.3917, 0.995, 0.3683, 1.0, 0.3683, 1.0, 0.4017, 0.995, 0.3683, 0.995, 0.3348, 1.0, 0.3348, 1.0, 0.3683, 0.995, 0.3348, 0.995, 0.3013, 1.0, 0.3013, 1.0, 0.3348, 0.995, 0.3013, 0.995, 0.2779, 1.0, 0.2678, 1.0, 0.3013, 0.995, 0.2779, 0.962, 0.2779, 0.962, 0.2678, 1.0, 0.2678, 0.8579, 0.3917, 0.886, 0.3917, 0.886, 0.4017, 0.848, 0.4017, 0.886, 0.3917, 0.924, 0.3917, 0.924, 0.4017, 0.886, 0.4017, 0.924, 0.3917, 0.962, 0.3917, 0.962, 0.4017, 0.924, 0.4017, 0.886, 0.2779, 0.8579, 0.2779, 0.848, 0.2678, 0.886, 0.2678, 0.924, 0.2779, 0.886, 0.2779, 0.886, 0.2678, 0.924, 0.2678, 0.962, 0.2779, 0.924, 0.2779, 0.924, 0.2678, 0.962, 0.2678, 0.2042, 0.8761, 0.2042, 0.8479, 0.2276, 0.8479, 0.2276, 0.8761, 0.6471, 0.819, 0.6471, 0.7909, 0.6705, 0.7909, 0.6705, 0.819, 0.6705, 0.819, 0.6705, 0.7909, 0.704, 0.7909, 0.704, 0.819, 0.704, 0.819, 0.704, 0.7909, 0.7375, 0.7909, 0.7375, 0.819, 0.7375, 0.819, 0.7375, 0.7909, 0.7609, 0.7909, 0.7609, 0.819, 5.986e-09, 0.8761, 5.986e-09, 0.8479, 0.02343, 0.8479, 0.02343, 0.8761, 0.02343, 0.8761, 0.02343, 0.8479, 0.05691, 0.8479, 0.05691, 0.8761, 0.05691, 0.8761, 0.05691, 0.8479, 0.09039, 0.8479, 0.09039, 0.8761, 0.09039, 0.8761, 0.09039, 0.8479, 0.1138, 0.8479, 0.1138, 0.8761, 0.1138, 0.8761, 0.1138, 0.8479, 0.1373, 0.8479, 0.1373, 0.8761, 0.1373, 0.8761, 0.1373, 0.8479, 0.1707, 0.8479, 0.1707, 0.8761, 0.1707, 0.8761, 0.1707, 0.8479, 0.2042, 0.8479, 0.2042, 0.8761, 0.1707, 0.9851, 0.1707, 0.9521, 0.2042, 0.9521, 0.2042, 0.9851, 0.1707, 0.9521, 0.1707, 0.9141, 0.2042, 0.9141, 0.2042, 0.9521, 0.1707, 0.9141, 0.1707, 0.8761, 0.2042, 0.8761, 0.2042, 0.9141, 0.1373, 0.9851, 0.1373, 0.9521, 0.1707, 0.9521, 0.1707, 0.9851, 0.1373, 0.9521, 0.1373, 0.9141, 0.1707, 0.9141, 0.1707, 0.9521, 0.1373, 0.9141, 0.1373, 0.8761, 0.1707, 0.8761, 0.1707, 0.9141, 0.1138, 0.9851, 0.1138, 0.9521, 0.1373, 0.9521, 0.1373, 0.9851, 0.1138, 0.9521, 0.1138, 0.9141, 0.1373, 0.9141, 0.1373, 0.9521, 0.1138, 0.9141, 0.1138, 0.8761, 0.1373, 0.8761, 0.1373, 0.9141, 0.09039, 0.9851, 0.09039, 0.9521, 0.1138, 0.9521, 0.1138, 0.9851, 0.09039, 0.9521, 0.09039, 0.9141, 0.1138, 0.9141, 0.1138, 0.9521, 0.09039, 0.9141, 0.09039, 0.8761, 0.1138, 0.8761, 0.1138, 0.9141, 0.05691, 0.9851, 0.05691, 0.9521, 0.09039, 0.9521, 0.09039, 0.9851, 0.05691, 0.9521, 0.05691, 0.9141, 0.09039, 0.9141, 0.09039, 0.9521, 0.05691, 0.9141, 0.05691, 0.8761, 0.09039, 0.8761, 0.09039, 0.9141, 0.02343, 0.9851, 0.02343, 0.9521, 0.05691, 0.9521, 0.05691, 0.9851, 0.02343, 0.9521, 0.02343, 0.9141, 0.05691, 0.9141, 0.05691, 0.9521, 0.02343, 0.9141, 0.02343, 0.8761, 0.05691, 0.8761, 0.05691, 0.9141, 0.0, 0.9851, 5.986e-09, 0.9521, 0.02343, 0.9521, 0.02343, 0.9851, 5.986e-09, 0.9521, 5.986e-09, 0.9141, 0.02343, 0.9141, 0.02343, 0.9521, 5.986e-09, 0.9141, 5.986e-09, 0.8761, 0.02343, 0.8761, 0.02343, 0.9141, 0.7375, 0.928, 0.7375, 0.895, 0.7609, 0.895, 0.7609, 0.928, 0.7375, 0.895, 0.7375, 0.857, 0.7609, 0.857, 0.7609, 0.895, 0.7375, 0.857, 0.7375, 0.819, 0.7609, 0.819, 0.7609, 0.857, 0.704, 0.928, 0.704, 0.895, 0.7375, 0.895, 0.7375, 0.928, 0.704, 0.895, 0.704, 0.857, 0.7375, 0.857, 0.7375, 0.895, 0.704, 0.857, 0.704, 0.819, 0.7375, 0.819, 0.7375, 0.857, 0.6705, 0.928, 0.6705, 0.895, 0.704, 0.895, 0.704, 0.928, 0.6705, 0.895, 0.6705, 0.857, 0.704, 0.857, 0.704, 0.895, 0.6705, 0.857, 0.6705, 0.819, 0.704, 0.819, 0.704, 0.857, 0.6471, 0.928, 0.6471, 0.895, 0.6705, 0.895, 0.6705, 0.928, 0.6471, 0.895, 0.6471, 0.857, 0.6705, 0.857, 0.6705, 0.895, 0.6471, 0.857, 0.6471, 0.819, 0.6705, 0.819, 0.6705, 0.857, 0.2042, 0.9851, 0.2042, 0.9521, 0.2276, 0.9521, 0.2276, 0.9851, 0.2042, 0.9521, 0.2042, 0.9141, 0.2276, 0.9141, 0.2276, 0.9521, 0.2042, 0.9141, 0.2042, 0.8761, 0.2276, 0.8761, 0.2276, 0.9141, 0.6328, 0.03348, 0.6328, 0.02854, 0.6471, 1.294e-08, 0.6471, 0.03348, 0.416, 0.02854, 0.416, 0.03348, 0.4017, 0.03348, 0.4017, -5.588e-09, 0.416, 0.3732, 0.4368, 0.3732, 0.4368, 0.4017, 0.4017, 0.4017, 0.6328, 0.02854, 0.6121, 0.02854, 0.6121, 1.029e-08, 0.6471, 1.294e-08, 0.6328, 0.3732, 0.6328, 0.3683, 0.6471, 0.3683, 0.6471, 0.4017, 0.6328, 0.3683, 0.6328, 0.3348, 0.6471, 0.3348, 0.6471, 0.3683, 0.6328, 0.3348, 0.6328, 0.3013, 0.6471, 0.3013, 0.6471, 0.3348, 0.6328, 0.3013, 0.6328, 0.2678, 0.6471, 0.2678, 0.6471, 0.3013, 0.6328, 0.2678, 0.6328, 0.2343, 0.6471, 0.2343, 0.6471, 0.2678, 0.6328, 0.2343, 0.6328, 0.2009, 0.6471, 0.2009, 0.6471, 0.2343, 0.6328, 0.2009, 0.6328, 0.1674, 0.6471, 0.1674, 0.6471, 0.2009, 0.6328, 0.1674, 0.6328, 0.1339, 0.6471, 0.1339, 0.6471, 0.1674, 0.6328, 0.1339, 0.6328, 0.1004, 0.6471, 0.1004, 0.6471, 0.1339, 0.6328, 0.1004, 0.6328, 0.06696, 0.6471, 0.06696, 0.6471, 0.1004, 0.6328, 0.06696, 0.6328, 0.03348, 0.6471, 0.03348, 0.6471, 0.06696, 0.416, 0.3683, 0.416, 0.3732, 0.4017, 0.4017, 0.4017, 0.3683, 0.416, 0.3348, 0.416, 0.3683, 0.4017, 0.3683, 0.4017, 0.3348, 0.416, 0.3013, 0.416, 0.3348, 0.4017, 0.3348, 0.4017, 0.3013, 0.416, 0.2678, 0.416, 0.3013, 0.4017, 0.3013, 0.4017, 0.2678, 0.416, 0.2343, 0.416, 0.2678, 0.4017, 0.2678, 0.4017, 0.2343, 0.416, 0.2009, 0.416, 0.2343, 0.4017, 0.2343, 0.4017, 0.2009, 0.416, 0.1674, 0.416, 0.2009, 0.4017, 0.2009, 0.4017, 0.1674, 0.416, 0.1339, 0.416, 0.1674, 0.4017, 0.1674, 0.4017, 0.1339, 0.416, 0.1004, 0.416, 0.1339, 0.4017, 0.1339, 0.4017, 0.1004, 0.416, 0.06696, 0.416, 0.1004, 0.4017, 0.1004, 0.4017, 0.06696, 0.416, 0.03348, 0.416, 0.06696, 0.4017, 0.06696, 0.4017, 0.03348, 0.6121, 0.3732, 0.6328, 0.3732, 0.6471, 0.4017, 0.6121, 0.4017, 0.577, 0.3732, 0.6121, 0.3732, 0.6121, 0.4017, 0.577, 0.4017, 0.5419, 0.3732, 0.577, 0.3732, 0.577, 0.4017, 0.5419, 0.4017, 0.5069, 0.3732, 0.5419, 0.3732, 0.5419, 0.4017, 0.5069, 0.4017, 0.4718, 0.3732, 0.5069, 0.3732, 0.5069, 0.4017, 0.4718, 0.4017, 0.4368, 0.3732, 0.4718, 0.3732, 0.4718, 0.4017, 0.4368, 0.4017, 0.4368, 0.02854, 0.416, 0.02854, 0.4017, -5.588e-09, 0.4368, -2.941e-09, 0.4718, 0.02854, 0.4368, 0.02854, 0.4368, -2.941e-09, 0.4718, -2.948e-10, 0.5069, 0.02854, 0.4718, 0.02854, 0.4718, -2.948e-10, 0.5069, 2.352e-09, 0.5419, 0.02854, 0.5069, 0.02854, 0.5069, 2.352e-09, 0.5419, 4.998e-09, 0.577, 0.02854, 0.5419, 0.02854, 0.5419, 4.998e-09, 0.577, 7.645e-09, 0.6121, 0.02854, 0.577, 0.02854, 0.577, 7.645e-09, 0.6121, 1.029e-08, 0.6679, 0.786, 0.6679, 0.7909, 0.6471, 0.7909, 0.6471, 0.786, 0.6679, 0.4463, 0.6679, 0.4512, 0.6471, 0.4512, 0.6471, 0.4463, 0.6679, 0.4512, 0.6679, 0.4847, 0.6471, 0.4847, 0.6471, 0.4512, 0.6679, 0.4847, 0.6679, 0.5182, 0.6471, 0.5182, 0.6471, 0.4847, 0.6679, 0.5182, 0.6679, 0.5516, 0.6471, 0.5516, 0.6471, 0.5182, 0.6679, 0.5516, 0.6679, 0.5851, 0.6471, 0.5851, 0.6471, 0.5516, 0.6679, 0.5851, 0.6679, 0.6186, 0.6471, 0.6186, 0.6471, 0.5851, 0.6679, 0.6186, 0.6679, 0.6521, 0.6471, 0.6521, 0.6471, 0.6186, 0.6679, 0.6521, 0.6679, 0.6855, 0.6471, 0.6855, 0.6471, 0.6521, 0.6679, 0.6855, 0.6679, 0.719, 0.6471, 0.719, 0.6471, 0.6855, 0.6679, 0.719, 0.6679, 0.7525, 0.6471, 0.7525, 0.6471, 0.719, 0.6679, 0.7525, 0.6679, 0.786, 0.6471, 0.786, 0.6471, 0.7525, 0.8639, 0.7525, 0.8639, 0.786, 0.8432, 0.786, 0.8432, 0.7525, 0.8432, 0.7525, 0.8432, 0.786, 0.8081, 0.786, 0.8081, 0.7525, 0.8081, 0.7525, 0.8081, 0.786, 0.7731, 0.786, 0.7731, 0.7525, 0.7731, 0.7525, 0.7731, 0.786, 0.738, 0.786, 0.738, 0.7525, 0.738, 0.7525, 0.738, 0.786, 0.7029, 0.786, 0.7029, 0.7525, 0.7029, 0.7525, 0.7029, 0.786, 0.6679, 0.786, 0.6679, 0.7525, 0.8639, 0.719, 0.8639, 0.7525, 0.8432, 0.7525, 0.8432, 0.719, 0.8432, 0.719, 0.8432, 0.7525, 0.8081, 0.7525, 0.8081, 0.719, 0.8081, 0.719, 0.8081, 0.7525, 0.7731, 0.7525, 0.7731, 0.719, 0.7731, 0.719, 0.7731, 0.7525, 0.738, 0.7525, 0.738, 0.719, 0.738, 0.719, 0.738, 0.7525, 0.7029, 0.7525, 0.7029, 0.719, 0.7029, 0.719, 0.7029, 0.7525, 0.6679, 0.7525, 0.6679, 0.719, 0.8639, 0.6855, 0.8639, 0.719, 0.8432, 0.719, 0.8432, 0.6855, 0.8432, 0.6855, 0.8432, 0.719, 0.8081, 0.719, 0.8081, 0.6855, 0.8081, 0.6855, 0.8081, 0.719, 0.7731, 0.719, 0.7731, 0.6855, 0.7731, 0.6855, 0.7731, 0.719, 0.738, 0.719, 0.738, 0.6855, 0.738, 0.6855, 0.738, 0.719, 0.7029, 0.719, 0.7029, 0.6855, 0.7029, 0.6855, 0.7029, 0.719, 0.6679, 0.719, 0.6679, 0.6855, 0.8639, 0.6521, 0.8639, 0.6855, 0.8432, 0.6855, 0.8432, 0.6521, 0.8432, 0.6521, 0.8432, 0.6855, 0.8081, 0.6855, 0.8081, 0.6521, 0.8081, 0.6521, 0.8081, 0.6855, 0.7731, 0.6855, 0.7731, 0.6521, 0.7731, 0.6521, 0.7731, 0.6855, 0.738, 0.6855, 0.738, 0.6521, 0.738, 0.6521, 0.738, 0.6855, 0.7029, 0.6855, 0.7029, 0.6521, 0.7029, 0.6521, 0.7029, 0.6855, 0.6679, 0.6855, 0.6679, 0.6521, 0.8639, 0.6186, 0.8639, 0.6521, 0.8432, 0.6521, 0.8432, 0.6186, 0.8432, 0.6186, 0.8432, 0.6521, 0.8081, 0.6521, 0.8081, 0.6186, 0.8081, 0.6186, 0.8081, 0.6521, 0.7731, 0.6521, 0.7731, 0.6186, 0.7731, 0.6186, 0.7731, 0.6521, 0.738, 0.6521, 0.738, 0.6186, 0.738, 0.6186, 0.738, 0.6521, 0.7029, 0.6521, 0.7029, 0.6186, 0.7029, 0.6186, 0.7029, 0.6521, 0.6679, 0.6521, 0.6679, 0.6186, 0.8639, 0.5851, 0.8639, 0.6186, 0.8432, 0.6186, 0.8432, 0.5851, 0.8432, 0.5851, 0.8432, 0.6186, 0.8081, 0.6186, 0.8081, 0.5851, 0.8081, 0.5851, 0.8081, 0.6186, 0.7731, 0.6186, 0.7731, 0.5851, 0.7731, 0.5851, 0.7731, 0.6186, 0.738, 0.6186, 0.738, 0.5851, 0.738, 0.5851, 0.738, 0.6186, 0.7029, 0.6186, 0.7029, 0.5851, 0.7029, 0.5851, 0.7029, 0.6186, 0.6679, 0.6186, 0.6679, 0.5851, 0.8639, 0.5516, 0.8639, 0.5851, 0.8432, 0.5851, 0.8432, 0.5516, 0.8432, 0.5516, 0.8432, 0.5851, 0.8081, 0.5851, 0.8081, 0.5516, 0.8081, 0.5516, 0.8081, 0.5851, 0.7731, 0.5851, 0.7731, 0.5516, 0.7731, 0.5516, 0.7731, 0.5851, 0.738, 0.5851, 0.738, 0.5516, 0.738, 0.5516, 0.738, 0.5851, 0.7029, 0.5851, 0.7029, 0.5516, 0.7029, 0.5516, 0.7029, 0.5851, 0.6679, 0.5851, 0.6679, 0.5516, 0.8639, 0.5182, 0.8639, 0.5516, 0.8432, 0.5516, 0.8432, 0.5182, 0.8432, 0.5182, 0.8432, 0.5516, 0.8081, 0.5516, 0.8081, 0.5182, 0.8081, 0.5182, 0.8081, 0.5516, 0.7731, 0.5516, 0.7731, 0.5182, 0.7731, 0.5182, 0.7731, 0.5516, 0.738, 0.5516, 0.738, 0.5182, 0.738, 0.5182, 0.738, 0.5516, 0.7029, 0.5516, 0.7029, 0.5182, 0.7029, 0.5182, 0.7029, 0.5516, 0.6679, 0.5516, 0.6679, 0.5182, 0.8639, 0.4847, 0.8639, 0.5182, 0.8432, 0.5182, 0.8432, 0.4847, 0.8432, 0.4847, 0.8432, 0.5182, 0.8081, 0.5182, 0.8081, 0.4847, 0.8081, 0.4847, 0.8081, 0.5182, 0.7731, 0.5182, 0.7731, 0.4847, 0.7731, 0.4847, 0.7731, 0.5182, 0.738, 0.5182, 0.738, 0.4847, 0.738, 0.4847, 0.738, 0.5182, 0.7029, 0.5182, 0.7029, 0.4847, 0.7029, 0.4847, 0.7029, 0.5182, 0.6679, 0.5182, 0.6679, 0.4847, 0.8639, 0.4512, 0.8639, 0.4847, 0.8432, 0.4847, 0.8432, 0.4512, 0.8432, 0.4512, 0.8432, 0.4847, 0.8081, 0.4847, 0.8081, 0.4512, 0.8081, 0.4512, 0.8081, 0.4847, 0.7731, 0.4847, 0.7731, 0.4512, 0.7731, 0.4512, 0.7731, 0.4847, 0.738, 0.4847, 0.738, 0.4512, 0.738, 0.4512, 0.738, 0.4847, 0.7029, 0.4847, 0.7029, 0.4512, 0.7029, 0.4512, 0.7029, 0.4847, 0.6679, 0.4847, 0.6679, 0.4512, 0.8639, 0.4463, 0.8639, 0.4512, 0.8432, 0.4512, 0.8432, 0.4463, 0.8432, 0.4463, 0.8432, 0.4512, 0.8081, 0.4512, 0.8081, 0.4463, 0.8081, 0.4463, 0.8081, 0.4512, 0.7731, 0.4512, 0.7731, 0.4463, 0.7731, 0.4463, 0.7731, 0.4512, 0.738, 0.4512, 0.738, 0.4463, 0.738, 0.4463, 0.738, 0.4512, 0.7029, 0.4512, 0.7029, 0.4463, 0.7029, 0.4463, 0.7029, 0.4512, 0.6679, 0.4512, 0.6679, 0.4463, 0.8639, 0.786, 0.8639, 0.7909, 0.8432, 0.7909, 0.8432, 0.786, 0.8432, 0.786, 0.8432, 0.7909, 0.8081, 0.7909, 0.8081, 0.786, 0.8081, 0.786, 0.8081, 0.7909, 0.7731, 0.7909, 0.7731, 0.786, 0.7731, 0.786, 0.7731, 0.7909, 0.738, 0.7909, 0.738, 0.786, 0.738, 0.786, 0.738, 0.7909, 0.7029, 0.7909, 0.7029, 0.786, 0.7029, 0.786, 0.7029, 0.7909, 0.6679, 0.7909, 0.6679, 0.786])
me_cube_001.materials.append(mat_material)
me_cube_001.materials.append(mat_material_002)
me_cube_001.update()

# ---- objects
ob_cube = bpy.data.objects.new('Cube', me_cube_001)

# ---- transforms, parenting, visibility, modifiers, constraints
ob_cube.location = (0.0, 0.0, 1.0)
_m = ob_cube.modifiers.new('Bevel', 'BEVEL')
_m.width = 0.01
_m.width_pct = 0.01
_m.segments = 2

# ---- collection membership
col_collection.objects.link(ob_cube)

# ---- scene / render settings (as saved in the file)
scene.frame_start = 1; scene.frame_end = 250; scene.frame_set(1)
scene.render.engine = 'CYCLES'
bpy.context.view_layer.update()

# ---- added for rendering (the .blend has no active camera and no usable light): camera, sun
cam_auto = bpy.data.cameras.new('AutoCamera')
cam_auto.lens = 50.0
cam_auto.sensor_width = 36.0
cam_auto.clip_end = 1000.0
ob_auto_camera = bpy.data.objects.new('AutoCamera', cam_auto)
scene.collection.objects.link(ob_auto_camera)
ob_auto_camera.location = (5.83285, -6.99942, 6.88797)
ob_auto_camera.rotation_euler = (1.09748, -7.21219e-08, 0.694738)
scene.camera = ob_auto_camera
light_auto_sun = bpy.data.lights.new('AutoSun', 'SUN')
light_auto_sun.energy = 3.0
light_auto_sun.angle = 0.0523599
ob_auto_sun = bpy.data.objects.new('AutoSun', light_auto_sun)
scene.collection.objects.link(ob_auto_sun)
ob_auto_sun.rotation_euler = (0.872665, 0.174533, 0.523599)
bpy.context.view_layer.update()
